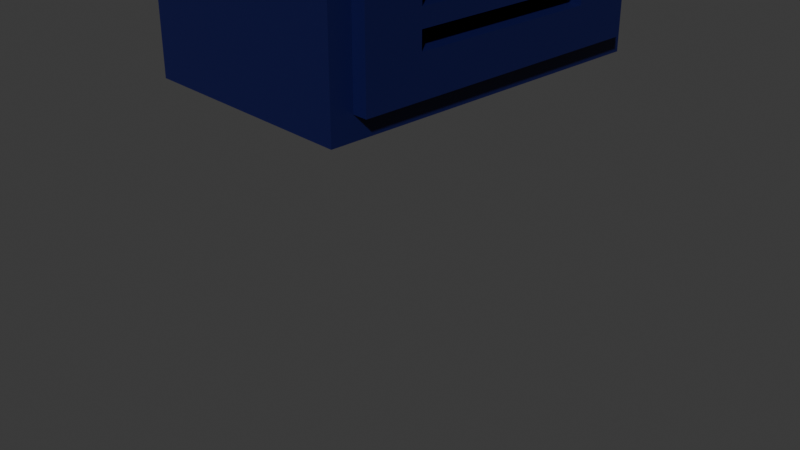 # Source: lockers.blend  (saved by Blender 4.5.90; exported with 4.5.12 LTS)
import bpy
from mathutils import Matrix  # noqa: F401  (used for matrix-valued properties, if any)

bpy.ops.wm.read_factory_settings(use_empty=True)
scene = bpy.context.scene
scene.name = 'Scene'

# ---- collections
col_collection = bpy.data.collections.new('Collection'); scene.collection.children.link(col_collection)
col_boolean_cutters = bpy.data.collections.new('boolean_cutters'); scene.collection.children.link(col_boolean_cutters)
col_boolean_cutters.hide_render = True

# ---- materials (node trees are filled in below, after node groups)
mat_material = bpy.data.materials.new('Material')
mat_material.alpha_threshold = 0.0
mat_material.roughness = 0.5
mat_material.line_color = (0.0, 0.0, 0.0, 1.0)
mat_material_002 = bpy.data.materials.new('Material.002')
mat_material_003 = bpy.data.materials.new('Material.003')
mat_material_001 = bpy.data.materials.new('Material.001')

# ---- node groups
ng_smooth_by_angle = bpy.data.node_groups.new('Smooth by Angle', 'GeometryNodeTree')
_s = ng_smooth_by_angle.interface.new_socket(name='Mesh', in_out='OUTPUT', socket_type='NodeSocketGeometry')
_s = ng_smooth_by_angle.interface.new_socket(name='Mesh', in_out='INPUT', socket_type='NodeSocketGeometry')
_s = ng_smooth_by_angle.interface.new_socket(name='Angle', in_out='INPUT', socket_type='NodeSocketFloat')
_s.subtype = 'ANGLE'
_s.default_value = 0.5236
_s.min_value = 0.0
_s.max_value = 3.142
_s.description = 'Maximum face angle for smooth edges'
_s = ng_smooth_by_angle.interface.new_socket(name='Ignore Sharpness', in_out='INPUT', socket_type='NodeSocketBool')
_s.force_non_field = True
ng_smooth_by_angle.description = 'Set the sharpness of mesh edges based on the angle between the neighboring faces'
ng_smooth_by_angle.is_modifier = True
_N = ng_smooth_by_angle.nodes; _L = ng_smooth_by_angle.links
n0 = _N.new('GeometryNodeSetShadeSmooth'); n0.name = 'Set Shade Smooth'; n0.location = (120, -80)
n0.domain = 'EDGE'
n1 = _N.new('GeometryNodeSetShadeSmooth'); n1.name = 'Set Shade Smooth.001'; n1.location = (300, -80)
n2 = _N.new('NodeGroupOutput'); n2.name = 'Group Output'; n2.location = (480, -80)
n3 = _N.new('GeometryNodeInputMeshEdgeAngle'); n3.name = 'Edge Angle'; n3.location = (-440, -240)
n4 = _N.new('NodeGroupInput'); n4.name = 'Group Input'; n4.location = (-80, -80)
n5 = _N.new('GeometryNodeInputEdgeSmooth'); n5.name = 'Is Edge Smooth'; n5.location = (-260, -120)
n6 = _N.new('GeometryNodeInputShadeSmooth'); n6.name = 'Is Shade Smooth'; n6.location = (-440, -397)
n7 = _N.new('FunctionNodeCompare'); n7.name = 'Compare'; n7.location = (-260, -260)
n7.operation = 'LESS_EQUAL'
n7.inputs[6].default_value = (0.0, 0.0, 0.0, 0.0)
n7.inputs[7].default_value = (0.0, 0.0, 0.0, 0.0)
n8 = _N.new('FunctionNodeBooleanMath'); n8.name = 'Boolean Math.001'; n8.location = (-80, -260)
n9 = _N.new('NodeGroupInput'); n9.name = 'Group Input.001'; n9.location = (-440, -329)
n10 = _N.new('NodeGroupInput'); n10.name = 'Group Input.002'; n10.location = (-259, -189)
n11 = _N.new('FunctionNodeBooleanMath'); n11.name = 'Boolean Math'; n11.location = (-80, -149)
n11.operation = 'OR'
n12 = _N.new('FunctionNodeBooleanMath'); n12.name = 'Boolean Math.002'; n12.location = (-260, -380)
n12.operation = 'OR'
n13 = _N.new('NodeGroupInput'); n13.name = 'Group Input.003'; n13.location = (-440, -460)
_L.new(n3.outputs[0], n7.inputs[0])
_L.new(n1.outputs[0], n2.inputs[0])
_L.new(n9.outputs[1], n7.inputs[1])
_L.new(n7.outputs[0], n8.inputs[0])
_L.new(n4.outputs[0], n0.inputs[0])
_L.new(n0.outputs[0], n1.inputs[0])
_L.new(n8.outputs[0], n0.inputs[2])
_L.new(n10.outputs[2], n11.inputs[1])
_L.new(n5.outputs[0], n11.inputs[0])
_L.new(n11.outputs[0], n0.inputs[1])
_L.new(n13.outputs[2], n12.inputs[1])
_L.new(n6.outputs[0], n12.inputs[0])
_L.new(n12.outputs[0], n8.inputs[1])
n2.is_active_output = True

# ---- material node trees
mat_material.use_nodes = True; mat_material.node_tree.nodes.clear()
_N = mat_material.node_tree.nodes; _L = mat_material.node_tree.links
n0 = _N.new('ShaderNodeOutputMaterial'); n0.name = 'Material Output'; n0.location = (200, 100)
n1 = _N.new('ShaderNodeBsdfPrincipled'); n1.name = 'Principled BSDF'; n1.location = (-200, 100)
n1.inputs[0].default_value = (0.002734, 0.004041, 0.0667, 1.0)
_L.new(n1.outputs[0], n0.inputs[0])
n0.is_active_output = True
mat_material_002.use_nodes = True; mat_material_002.node_tree.nodes.clear()
_N = mat_material_002.node_tree.nodes; _L = mat_material_002.node_tree.links
n0 = _N.new('ShaderNodeOutputMaterial'); n0.name = 'Material Output'; n0.location = (200, 100)
n1 = _N.new('ShaderNodeBsdfMetallic'); n1.name = 'Metallic BSDF'; n1.location = (-200, 100)
n1.inputs[0].default_value = (0.8, 0.8, 0.8, 1.0)
n1.inputs[4].default_value = 0.4074
_L.new(n1.outputs[0], n0.inputs[0])
n0.is_active_output = True
mat_material_003.use_nodes = True; mat_material_003.node_tree.nodes.clear()
_N = mat_material_003.node_tree.nodes; _L = mat_material_003.node_tree.links
n0 = _N.new('ShaderNodeBsdfPrincipled'); n0.name = 'Principled BSDF'; n0.location = (-200, 100)
n0.inputs[0].default_value = (0.0, 0.0, 0.0, 1.0)
n1 = _N.new('ShaderNodeOutputMaterial'); n1.name = 'Material Output'; n1.location = (200, 100)
_L.new(n0.outputs[0], n1.inputs[0])
n1.is_active_output = True
mat_material_001.use_nodes = True; mat_material_001.node_tree.nodes.clear()
_N = mat_material_001.node_tree.nodes; _L = mat_material_001.node_tree.links
n0 = _N.new('ShaderNodeBsdfPrincipled'); n0.name = 'Principled BSDF'; n0.location = (-200, 100)
n0.inputs[0].default_value = (0.0, 0.0, 0.0, 1.0)
n1 = _N.new('ShaderNodeOutputMaterial'); n1.name = 'Material Output'; n1.location = (200, 100)
_L.new(n0.outputs[0], n1.inputs[0])
n1.is_active_output = True

# ---- world
world_world = bpy.data.worlds.new('World'); scene.world = world_world
world_world.use_nodes = True; world_world.node_tree.nodes.clear()
_N = world_world.node_tree.nodes; _L = world_world.node_tree.links
n0 = _N.new('ShaderNodeOutputWorld'); n0.name = 'World Output'; n0.location = (200, 100)
n1 = _N.new('ShaderNodeBackground'); n1.name = 'Background'; n1.location = (-200, 100)
n1.inputs[0].default_value = (0.05088, 0.05088, 0.05088, 1.0)
_L.new(n1.outputs[0], n0.inputs[0])
n0.is_active_output = True
world_world.color = (0.05088, 0.05088, 0.05088)
world_world.sun_shadow_jitter_overblur = 0.0

# ---- cameras
cam_camera = bpy.data.cameras.new('Camera')
cam_camera.clip_end = 100.0
cam_camera.ortho_scale = 7.314

# ---- meshes
me_cube = bpy.data.meshes.new('Cube')
me_cube.from_pydata([(1.173, 1.597, 3.949), (1.173, 1.597, -3.949), (1.173, -1.597, 3.949), (1.173, -1.597, -3.949), (-1.173, 1.829, 4.181), (-1.173, 1.829, -4.181), (-1.173, -1.829, 4.181), (-1.173, -1.829, -4.181), (1.173, 1.829, 4.181), (1.173, 1.829, -4.181), (1.173, -1.829, 4.181), (1.173, -1.829, -4.181), (-0.8015, 1.597, 3.949), (-0.8015, 1.597, -3.949), (-0.8015, -1.597, 3.949), (-0.8015, -1.597, -3.949), (1.173, 1.829, 1.789), (1.173, 1.829, 1.463), (1.173, 1.829, -1.463), (1.173, 1.829, -1.789), (-1.173, -1.829, -1.789), (-1.173, -1.829, -1.463), (-1.173, -1.829, 1.463), (-1.173, -1.829, 1.789), (1.173, -1.829, 1.789), (1.173, -1.829, 1.463), (1.173, -1.829, -1.463), (1.173, -1.829, -1.789), (-1.173, 1.829, 1.789), (-1.173, 1.829, 1.463), (-1.173, 1.829, -1.463), (-1.173, 1.829, -1.789), (1.173, 1.597, 1.789), (1.173, 1.597, 1.463), (1.173, 1.597, -1.463), (1.173, 1.597, -1.789), (1.173, -1.597, 1.789), (1.173, -1.597, 1.463), (1.173, -1.597, -1.463), (1.173, -1.597, -1.789), (-0.8015, 1.597, 1.789), (-0.8015, 1.597, 1.463), (-0.8015, 1.597, -1.463), (-0.8015, 1.597, -1.789), (-0.8015, -1.597, 1.789), (-0.8015, -1.597, 1.463), (-0.8015, -1.597, -1.463), (-0.8015, -1.597, -1.789), (0.8727, 1.597, -1.463), (0.8727, 1.597, -1.789), (0.8727, -1.597, -1.463), (0.8727, -1.597, -1.789), (0.8727, -1.597, 1.463), (0.8727, -1.597, 1.789), (0.8727, 1.597, 1.463), (0.8727, 1.597, 1.789)], [], [(8, 4, 6, 10), (24, 10, 6, 23), (23, 6, 4, 28), (5, 9, 11, 7), (3, 1, 13, 15), (28, 4, 8, 16), (35, 1, 9, 19), (36, 2, 10, 24), (2, 0, 8, 10), (1, 3, 11, 9), (40, 12, 14, 44), (39, 3, 15, 47, 51), (0, 2, 14, 12), (32, 0, 12, 40, 55), (1, 35, 49, 43, 13), (35, 34, 48, 42, 43, 49), (34, 33, 54, 41, 42, 48), (33, 32, 55, 40, 41, 54), (2, 36, 53, 44, 14), (36, 37, 52, 45, 44, 53), (37, 38, 50, 46, 45, 52), (38, 39, 51, 47, 46, 50), (13, 43, 47, 15), (43, 42, 46, 47), (42, 41, 45, 46), (41, 40, 44, 45), (3, 39, 27, 11), (39, 38, 26, 27), (38, 37, 25, 26), (37, 36, 24, 25), (0, 32, 16, 8), (32, 33, 17, 16), (33, 34, 18, 17), (34, 35, 19, 18), (5, 31, 19, 9), (31, 30, 18, 19), (30, 29, 17, 18), (29, 28, 16, 17), (7, 20, 31, 5), (20, 21, 30, 31), (21, 22, 29, 30), (22, 23, 28, 29), (11, 27, 20, 7), (27, 26, 21, 20), (26, 25, 22, 21), (25, 24, 23, 22), (52, 53, 55, 54), (39, 38, 50, 51), (51, 50, 48, 49), (34, 35, 49, 48), (47, 51, 49, 43), (37, 36, 53, 52), (50, 46, 42, 48), (32, 33, 54, 55), (53, 44, 40, 55), (45, 52, 54, 41)])
_uv = me_cube.uv_layers.new(name='UVMap')
_uv.uv.foreach_set('vector', [0.625, 0.5, 0.875, 0.5, 0.875, 0.75, 0.625, 0.75, 0.575, 0.75, 0.625, 0.75, 0.625, 1.0, 0.575, 1.0, 0.575, 0.0, 0.625, 0.0, 0.625, 0.25, 0.575, 0.25, 0.125, 0.5, 0.375, 0.5, 0.375, 0.75, 0.125, 0.75, 0.382, 0.7341, 0.382, 0.5159, 0.382, 0.5159, 0.382, 0.7341, 0.575, 0.25, 0.625, 0.25, 0.625, 0.5, 0.575, 0.5, 0.4292, 0.5159, 0.382, 0.5159, 0.375, 0.5, 0.425, 0.5, 0.5708, 0.7341, 0.618, 0.7341, 0.625, 0.75, 0.575, 0.75, 0.618, 0.7341, 0.618, 0.5159, 0.625, 0.5, 0.625, 0.75, 0.382, 0.5159, 0.382, 0.7341, 0.375, 0.75, 0.375, 0.5, 0.5708, 0.5159, 0.618, 0.5159, 0.618, 0.7341, 0.5708, 0.7341, 0.4292, 0.7341, 0.382, 0.7341, 0.382, 0.7341, 0.4292, 0.7341, 0.4292, 0.7341, 0.618, 0.5159, 0.618, 0.7341, 0.618, 0.7341, 0.618, 0.5159, 0.5708, 0.5159, 0.618, 0.5159, 0.618, 0.5159, 0.5708, 0.5159, 0.5708, 0.5159, 0.382, 0.5159, 0.4292, 0.5159, 0.4292, 0.5159, 0.4292, 0.5159, 0.382, 0.5159, 0.4292, 0.5159, 0.4764, 0.5159, 0.4764, 0.5159, 0.4764, 0.5159, 0.4292, 0.5159, 0.4292, 0.5159, 0.4764, 0.5159, 0.5236, 0.5159, 0.5236, 0.5159, 0.5236, 0.5159, 0.4764, 0.5159, 0.4764, 0.5159, 0.5236, 0.5159, 0.5708, 0.5159, 0.5708, 0.5159, 0.5708, 0.5159, 0.5236, 0.5159, 0.5236, 0.5159, 0.618, 0.7341, 0.5708, 0.7341, 0.5708, 0.7341, 0.5708, 0.7341, 0.618, 0.7341, 0.5708, 0.7341, 0.5236, 0.7341, 0.5236, 0.7341, 0.5236, 0.7341, 0.5708, 0.7341, 0.5708, 0.7341, 0.5236, 0.7341, 0.4764, 0.7341, 0.4764, 0.7341, 0.4764, 0.7341, 0.5236, 0.7341, 0.5236, 0.7341, 0.4764, 0.7341, 0.4292, 0.7341, 0.4292, 0.7341, 0.4292, 0.7341, 0.4764, 0.7341, 0.4764, 0.7341, 0.382, 0.5159, 0.4292, 0.5159, 0.4292, 0.7341, 0.382, 0.7341, 0.4292, 0.5159, 0.4764, 0.5159, 0.4764, 0.7341, 0.4292, 0.7341, 0.4764, 0.5159, 0.5236, 0.5159, 0.5236, 0.7341, 0.4764, 0.7341, 0.5236, 0.5159, 0.5708, 0.5159, 0.5708, 0.7341, 0.5236, 0.7341, 0.382, 0.7341, 0.4292, 0.7341, 0.425, 0.75, 0.375, 0.75, 0.4292, 0.7341, 0.4764, 0.7341, 0.475, 0.75, 0.425, 0.75, 0.4764, 0.7341, 0.5236, 0.7341, 0.525, 0.75, 0.475, 0.75, 0.5236, 0.7341, 0.5708, 0.7341, 0.575, 0.75, 0.525, 0.75, 0.618, 0.5159, 0.5708, 0.5159, 0.575, 0.5, 0.625, 0.5, 0.5708, 0.5159, 0.5236, 0.5159, 0.525, 0.5, 0.575, 0.5, 0.5236, 0.5159, 0.4764, 0.5159, 0.475, 0.5, 0.525, 0.5, 0.4764, 0.5159, 0.4292, 0.5159, 0.425, 0.5, 0.475, 0.5, 0.375, 0.25, 0.425, 0.25, 0.425, 0.5, 0.375, 0.5, 0.425, 0.25, 0.475, 0.25, 0.475, 0.5, 0.425, 0.5, 0.475, 0.25, 0.525, 0.25, 0.525, 0.5, 0.475, 0.5, 0.525, 0.25, 0.575, 0.25, 0.575, 0.5, 0.525, 0.5, 0.375, 0.0, 0.425, 0.0, 0.425, 0.25, 0.375, 0.25, 0.425, 0.0, 0.475, 0.0, 0.475, 0.25, 0.425, 0.25, 0.475, 0.0, 0.525, 0.0, 0.525, 0.25, 0.475, 0.25, 0.525, 0.0, 0.575, 0.0, 0.575, 0.25, 0.525, 0.25, 0.375, 0.75, 0.425, 0.75, 0.425, 1.0, 0.375, 1.0, 0.425, 0.75, 0.475, 0.75, 0.475, 1.0, 0.425, 1.0, 0.475, 0.75, 0.525, 0.75, 0.525, 1.0, 0.475, 1.0, 0.525, 0.75, 0.575, 0.75, 0.575, 1.0, 0.525, 1.0, 0.5236, 0.7341, 0.5708, 0.7341, 0.5708, 0.5159, 0.5236, 0.5159, 0.4292, 0.7341, 0.4764, 0.7341, 0.4764, 0.7341, 0.4292, 0.7341, 0.4292, 0.7341, 0.4764, 0.7341, 0.4764, 0.5159, 0.4292, 0.5159, 0.4764, 0.5159, 0.4292, 0.5159, 0.4292, 0.5159, 0.4764, 0.5159, 0.4292, 0.7341, 0.4292, 0.7341, 0.4292, 0.5159, 0.4292, 0.5159, 0.5236, 0.7341, 0.5708, 0.7341, 0.5708, 0.7341, 0.5236, 0.7341, 0.4764, 0.7341, 0.4764, 0.7341, 0.4764, 0.5159, 0.4764, 0.5159, 0.5708, 0.5159, 0.5236, 0.5159, 0.5236, 0.5159, 0.5708, 0.5159, 0.5708, 0.7341, 0.5708, 0.7341, 0.5708, 0.5159, 0.5708, 0.5159, 0.5236, 0.7341, 0.5236, 0.7341, 0.5236, 0.5159, 0.5236, 0.5159])
me_cube.materials.append(mat_material)
me_cube.use_mirror_vertex_groups = False
me_cube.update()
me_cube_001 = bpy.data.meshes.new('Cube.001')
me_cube_001.from_pydata([(0.15, 0.0, 3.949), (0.15, 0.0, -3.949), (0.15, -3.193, 3.949), (0.15, -3.193, -3.949), (-0.15, 0.0, 3.949), (-0.15, 0.0, -3.949), (-0.15, -3.193, 3.949), (-0.15, -3.193, -3.949)], [], [(1, 3, 2, 0), (5, 4, 6, 7), (3, 1, 5, 7), (2, 3, 7, 6), (0, 2, 6, 4), (1, 0, 4, 5)])
_uv = me_cube_001.uv_layers.new(name='UVMap')
_uv.uv.foreach_set('vector', [0.382, 0.5159, 0.382, 0.7341, 0.618, 0.7341, 0.618, 0.5159, 0.382, 0.5159, 0.618, 0.5159, 0.618, 0.7341, 0.382, 0.7341, 0.382, 0.7341, 0.382, 0.5159, 0.382, 0.5159, 0.382, 0.7341, 0.618, 0.7341, 0.382, 0.7341, 0.382, 0.7341, 0.618, 0.7341, 0.618, 0.5159, 0.618, 0.7341, 0.618, 0.7341, 0.618, 0.5159, 0.382, 0.5159, 0.618, 0.5159, 0.618, 0.5159, 0.382, 0.5159])
me_cube_001.materials.append(mat_material)
me_cube_001.use_mirror_vertex_groups = False
me_cube_001.update()
me_cube_002 = bpy.data.meshes.new('Cube.002')
me_cube_002.from_pydata([(-1.0, -1.0, -1.0), (-1.0, -1.0, 1.0), (-1.0, 1.0, -1.0), (-1.0, 1.0, 1.0), (1.0, -1.0, -1.0), (1.0, -1.0, 1.0), (1.0, 1.0, -1.0), (1.0, 1.0, 1.0)], [], [(0, 1, 3, 2), (2, 3, 7, 6), (6, 7, 5, 4), (4, 5, 1, 0), (2, 6, 4, 0), (7, 3, 1, 5)])
_uv = me_cube_002.uv_layers.new(name='UVMap')
_uv.uv.foreach_set('vector', [0.375, 0.0, 0.625, 0.0, 0.625, 0.25, 0.375, 0.25, 0.375, 0.25, 0.625, 0.25, 0.625, 0.5, 0.375, 0.5, 0.375, 0.5, 0.625, 0.5, 0.625, 0.75, 0.375, 0.75, 0.375, 0.75, 0.625, 0.75, 0.625, 1.0, 0.375, 1.0, 0.125, 0.5, 0.375, 0.5, 0.375, 0.75, 0.125, 0.75, 0.625, 0.5, 0.875, 0.5, 0.875, 0.75, 0.625, 0.75])
me_cube_002.update()
me_sphere = bpy.data.meshes.new('Sphere')
me_sphere.from_pydata([(0.9317, -9.11, 0.7139), (1.04, -9.155, 0.7139), (0.9317, -9.105, 0.6651), (0.9836, -9.132, 0.6597), (1.04, -9.149, 0.6564), (0.9317, -9.091, 0.6183), (0.9836, -9.116, 0.6076), (1.04, -9.132, 0.6011), (0.9317, -9.068, 0.575), (0.9836, -9.091, 0.5596), (1.04, -9.105, 0.5501), (0.9317, -9.037, 0.5372), (0.9836, -9.056, 0.5175), (1.04, -9.068, 0.5054), (0.9317, -8.999, 0.5061), (0.9836, -9.014, 0.483), (1.04, -9.024, 0.4688), (0.7981, -8.86, 0.7139), (0.9317, -8.956, 0.483), (0.9317, -8.909, 0.4688), (0.9317, -8.86, 0.464), (0.9317, -8.811, 0.4688), (0.9317, -8.764, 0.483), (0.9317, -8.721, 0.5061), (0.9836, -8.706, 0.483), (1.04, -8.696, 0.4688), (0.9317, -8.683, 0.5372), (0.9836, -8.664, 0.5175), (1.04, -8.651, 0.5054), (0.9317, -8.652, 0.575), (0.9836, -8.629, 0.5596), (1.04, -8.615, 0.5501), (0.9317, -8.629, 0.6183), (0.9836, -8.603, 0.6076), (1.04, -8.588, 0.6011), (0.9317, -8.615, 0.6651), (0.9836, -8.588, 0.6597), (1.04, -8.571, 0.6564), (0.9317, -8.61, 0.7139), (0.9836, -8.582, 0.7139), (1.04, -8.565, 0.7139), (0.9317, -8.615, 0.7626), (0.9836, -8.588, 0.7681), (1.04, -8.571, 0.7714), (0.9317, -8.629, 0.8095), (0.9836, -8.603, 0.8201), (1.04, -8.588, 0.8267), (0.9317, -8.652, 0.8527), (0.9836, -8.629, 0.8681), (1.04, -8.615, 0.8777), (0.9317, -8.862, 0.9469), (0.9317, -8.912, 0.9253), (0.9317, -8.683, 0.8906), (0.9836, -8.664, 0.9102), (1.04, -8.651, 0.9223), (0.9317, -8.96, 0.8952), (0.9317, -9.004, 0.8577), (0.9317, -9.041, 0.8142), (0.9317, -9.071, 0.7663), (0.9317, -8.721, 0.9217), (0.9836, -8.706, 0.9448), (1.04, -8.696, 0.959), (0.9317, -9.093, 0.716), (0.9317, -8.814, 0.9241), (0.9317, -8.864, 0.8949), (0.9317, -8.914, 0.8581), (0.9317, -8.764, 0.9448), (0.9836, -8.754, 0.9704), (1.04, -8.747, 0.9862), (0.9317, -8.961, 0.8153), (0.9317, -9.004, 0.7681), (0.9317, -9.041, 0.7182), (0.9317, -9.07, 0.6676), (0.9317, -8.811, 0.959), (0.9836, -8.806, 0.9862), (1.04, -8.802, 1.003), (0.9317, -8.766, 0.8921), (0.9317, -8.814, 0.8554), (0.9317, -8.863, 0.8129), (0.9317, -8.912, 0.7663), (0.9317, -8.86, 0.9638), (0.9836, -8.86, 0.9916), (1.04, -8.86, 1.009), (0.9317, -8.959, 0.7173), (0.9317, -9.001, 0.6678), (0.9317, -9.038, 0.6198), (0.9317, -8.721, 0.8527), (0.9317, -8.909, 0.959), (0.9836, -8.914, 0.9862), (1.04, -8.917, 1.003), (0.9317, -8.764, 0.8095), (0.9317, -8.811, 0.7626), (0.9317, -8.86, 0.7139), (0.9317, -8.909, 0.6651), (0.9317, -8.956, 0.9448), (0.9836, -8.966, 0.9704), (1.04, -8.973, 0.9862), (0.9317, -8.956, 0.6183), (0.9317, -8.999, 0.575), (0.9317, -8.682, 0.808), (0.9317, -8.718, 0.7599), (0.9317, -8.999, 0.9217), (0.9836, -9.014, 0.9448), (1.04, -9.024, 0.959), (0.9317, -8.761, 0.7105), (0.9317, -8.808, 0.6615), (0.9317, -8.857, 0.6148), (0.9317, -8.906, 0.5723), (0.9317, -9.037, 0.8906), (0.9836, -9.056, 0.9102), (1.04, -9.068, 0.9223), (0.9317, -8.954, 0.5356), (0.9317, -8.65, 0.7602), (0.9317, -8.679, 0.7096), (0.9317, -8.716, 0.6597), (0.9317, -9.068, 0.8527), (0.9836, -9.091, 0.8681), (1.04, -9.105, 0.8776), (0.9317, -8.759, 0.6124), (0.9317, -8.806, 0.5696), (0.9317, -8.856, 0.5329), (0.9317, -8.906, 0.5036), (0.9317, -9.091, 0.8095), (0.9836, -9.116, 0.8201), (1.04, -9.132, 0.8267), (0.9317, -8.627, 0.7118), (0.9317, -8.648, 0.6614), (0.9317, -8.679, 0.6136), (0.9317, -8.716, 0.5701), (0.9317, -9.105, 0.7626), (0.9836, -9.132, 0.7681), (1.04, -9.149, 0.7714), (0.9317, -8.76, 0.5325), (0.9317, -8.807, 0.5024), (0.9317, -8.858, 0.4809), (0.9836, -9.138, 0.7139), (0.9317, -8.999, 0.1911), (0.9836, -9.014, 0.168), (1.04, -9.024, 0.1538), (0.9317, -8.956, 0.168), (0.9836, -8.966, 0.1424), (1.04, -8.973, 0.1266), (0.9317, -8.909, 0.1538), (0.9836, -8.914, 0.1266), (1.04, -8.917, 0.1098), (0.9317, -8.86, 0.149), (0.9836, -8.86, 0.1212), (1.04, -8.86, 0.1041), (0.9317, -8.811, 0.1538), (0.9836, -8.806, 0.1266), (1.04, -8.802, 0.1098), (0.9317, -8.764, 0.168), (0.9836, -8.754, 0.1424), (1.04, -8.747, 0.1266), (0.9317, -8.721, 0.1911), (0.9836, -8.706, 0.168), (1.04, -8.696, 0.1538), (1.048, -8.028, 0.6288), (0.6874, -7.879, 0.6288), (0.4923, -7.86, 0.6288), (1.048, -8.044, 0.4666), (0.875, -7.954, 0.4486), (0.6874, -7.898, 0.4375), (0.4923, -7.879, 0.4337), (1.048, -8.092, 0.3106), (0.875, -8.006, 0.2753), (0.6874, -7.954, 0.2535), (0.4923, -7.936, 0.2461), (1.048, -8.169, 0.1669), (0.875, -8.092, 0.1156), (0.6874, -8.044, 0.08393), (0.4923, -8.028, 0.07326), (1.048, -8.272, 0.04089), (0.875, -8.207, -0.02445), (0.6874, -8.166, -0.06469), (0.4923, -8.153, -0.07828), (1.048, -8.398, -0.06251), (0.875, -8.347, -0.1393), (0.6874, -8.315, -0.1867), (0.4923, -8.304, -0.2026), (1.492, -8.86, 0.6288), (1.048, -8.542, -0.1393), (0.4923, -8.477, -0.295), (1.048, -8.698, -0.1867), (0.4923, -8.665, -0.352), (1.048, -8.86, -0.2026), (0.4923, -8.86, -0.3712), (1.048, -9.022, -0.1867), (0.4923, -9.055, -0.352), (1.048, -9.178, -0.1393), (0.4923, -9.243, -0.295), (1.048, -9.322, -0.06251), (0.875, -9.373, -0.1393), (0.6874, -9.405, -0.1867), (0.4923, -9.416, -0.2026), (1.048, -9.448, 0.04089), (0.875, -9.513, -0.02445), (0.6874, -9.553, -0.06469), (0.4923, -9.567, -0.07828), (1.048, -9.551, 0.1669), (0.875, -9.628, 0.1156), (0.6874, -9.675, 0.08394), (0.4923, -9.691, 0.07326), (1.048, -9.628, 0.3106), (0.875, -9.713, 0.2753), (0.6874, -9.766, 0.2535), (0.4923, -9.784, 0.2461), (1.048, -9.675, 0.4666), (0.875, -9.766, 0.4486), (0.6874, -9.822, 0.4375), (0.4923, -9.841, 0.4337), (1.048, -9.691, 0.6288), (0.875, -9.784, 0.6288), (0.6874, -9.841, 0.6288), (0.4923, -9.86, 0.6288), (1.048, -9.675, 0.791), (0.875, -9.766, 0.8091), (0.6874, -9.822, 0.8202), (0.4923, -9.841, 0.8239), (1.048, -9.628, 0.947), (0.875, -9.713, 0.9824), (0.6874, -9.766, 1.004), (0.4923, -9.784, 1.012), (1.048, -9.551, 1.091), (0.875, -9.628, 1.142), (0.6874, -9.675, 1.174), (0.4923, -9.691, 1.184), (1.048, -8.853, 1.404), (1.048, -8.685, 1.332), (1.048, -9.448, 1.217), (0.875, -9.513, 1.282), (0.6874, -9.553, 1.322), (0.4923, -9.567, 1.336), (1.048, -8.526, 1.232), (1.048, -8.381, 1.107), (1.048, -8.257, 0.9625), (1.048, -8.156, 0.8033), (1.048, -9.322, 1.32), (0.875, -9.373, 1.397), (0.6874, -9.405, 1.444), (0.4923, -9.416, 1.46), (1.048, -8.085, 0.6359), (1.048, -9.014, 1.328), (1.048, -8.846, 1.231), (1.048, -8.68, 1.109), (1.048, -9.178, 1.397), (0.875, -9.213, 1.482), (0.6874, -9.235, 1.535), (0.4923, -9.243, 1.553), (1.048, -8.522, 0.9663), (1.048, -8.38, 0.8091), (1.048, -8.258, 0.6431), (1.048, -8.16, 0.4748), (1.048, -9.022, 1.444), (0.875, -9.04, 1.535), (0.6874, -9.051, 1.591), (0.4923, -9.055, 1.61), (1.048, -9.173, 1.222), (1.048, -9.013, 1.1), (1.048, -8.86, 1.46), (0.875, -8.86, 1.553), (0.6874, -8.86, 1.61), (0.4923, -8.86, 1.629), (1.048, -8.53, 0.6402), (1.048, -8.389, 0.4756), (1.048, -8.267, 0.3158), (1.048, -9.322, 1.091), (1.048, -8.698, 1.444), (0.875, -8.68, 1.535), (0.6874, -8.669, 1.591), (0.4923, -8.665, 1.61), (1.048, -9.178, 0.947), (1.048, -8.542, 1.397), (0.875, -8.506, 1.482), (0.6874, -8.485, 1.535), (0.4923, -8.477, 1.553), (1.048, -8.542, 0.3106), (1.048, -8.398, 0.1669), (1.048, -9.453, 0.9418), (1.048, -9.331, 0.782), (1.048, -8.398, 1.32), (0.875, -8.347, 1.397), (0.6874, -8.315, 1.444), (0.4923, -8.304, 1.46), (1.048, -9.19, 0.6174), (1.048, -9.034, 0.4544), (1.048, -8.272, 1.217), (0.875, -8.207, 1.282), (0.6874, -8.166, 1.322), (0.4923, -8.153, 1.336), (1.048, -8.547, 0.03571), (1.048, -9.559, 0.7828), (1.048, -9.462, 0.6145), (1.048, -9.34, 0.4486), (1.048, -8.169, 1.091), (0.875, -8.092, 1.142), (0.6874, -8.044, 1.174), (0.4923, -8.028, 1.184), (1.048, -9.197, 0.2913), (1.048, -9.04, 0.1489), (1.048, -8.874, 0.02661), (1.048, -8.706, -0.07071), (1.048, -8.092, 0.947), (0.875, -8.006, 0.9824), (0.6874, -7.954, 1.004), (0.4923, -7.936, 1.012), (1.048, -9.635, 0.6218), (1.048, -9.564, 0.4544), (1.048, -9.463, 0.2952), (1.048, -9.338, 0.1503), (1.048, -8.044, 0.791), (0.875, -7.954, 0.8091), (0.6874, -7.898, 0.8202), (0.4923, -7.879, 0.8239), (1.048, -9.194, 0.02541), (1.048, -9.034, -0.07477), (1.048, -8.867, -0.1464), (0.875, -7.936, 0.6288), (0.4923, -8.868, -0.3035), (0.4923, -9.07, -0.2174), (0.4923, -9.261, -0.0969), (0.4923, -9.435, 0.05333), (0.4923, -9.586, 0.2275), (0.4923, -9.706, 0.419), (0.4923, -9.792, 0.6204), (0.4923, -8.675, -0.2125), (0.4923, -8.877, -0.09546), (0.4923, -9.077, 0.05157), (0.4923, -9.266, 0.2229), (0.4923, -9.437, 0.412), (0.4923, -9.584, 0.6116), (0.4923, -9.701, 0.8141), (0.4923, -8.483, -0.08451), (0.4923, -8.676, 0.0624), (0.4923, -8.874, 0.2324), (0.4923, -9.07, 0.4191), (0.4923, -9.256, 0.6151), (0.4923, -9.426, 0.8131), (0.4923, -9.573, 1.005), (0.4923, -8.304, 0.07326), (0.4923, -8.477, 0.2461), (0.4923, -8.665, 0.4337), (0.4923, -8.86, 0.6288), (0.4923, -9.055, 0.8239), (0.4923, -9.243, 1.012), (0.4923, -9.416, 1.184), (0.4923, -8.147, 0.2524), (0.4923, -8.294, 0.4446), (0.4923, -8.464, 0.6425), (0.4923, -8.65, 0.8386), (0.4923, -8.846, 1.025), (0.4923, -9.044, 1.195), (0.4923, -9.236, 1.342), (0.4923, -8.019, 0.4436), (0.4923, -8.136, 0.646), (0.4923, -8.283, 0.8456), (0.4923, -8.454, 1.035), (0.4923, -8.643, 1.206), (0.4923, -8.843, 1.353), (0.4923, -9.045, 1.47), (0.4923, -7.928, 0.6373), (0.4923, -8.014, 0.8387), (0.4923, -8.134, 1.03), (0.4923, -8.284, 1.204), (0.4923, -8.459, 1.355), (0.4923, -8.65, 1.475), (0.4923, -8.851, 1.561), (1.048, -8.398, -1.088), (0.875, -8.347, -1.165), (0.6874, -8.315, -1.212), (0.4923, -8.304, -1.228), (1.048, -8.542, -1.165), (0.875, -8.506, -1.25), (0.6874, -8.485, -1.303), (0.4923, -8.477, -1.321), (1.048, -8.698, -1.212), (0.875, -8.68, -1.303), (0.6874, -8.669, -1.359), (0.4923, -8.665, -1.377), (1.048, -8.86, -1.228), (0.875, -8.86, -1.321), (0.6874, -8.86, -1.377), (0.4923, -8.86, -1.397), (1.048, -9.022, -1.212), (0.875, -9.04, -1.303), (0.6874, -9.051, -1.359), (0.4923, -9.055, -1.377), (1.048, -9.178, -1.165), (0.875, -9.213, -1.25), (0.6874, -9.235, -1.303), (0.4923, -9.243, -1.321), (1.048, -9.322, -1.088), (0.875, -9.373, -1.165), (0.6874, -9.405, -1.212), (0.4923, -9.416, -1.228), (1.048, -8.747, 0.9869), (1.048, -8.696, 0.9596), (1.048, -8.799, 1.003), (1.048, -8.802, 1.004), (1.048, -8.86, 1.009), (1.048, -8.918, 1.004), (1.048, -8.903, 1.005), (1.048, -8.973, 0.9869), (1.048, -9.024, 0.9596), (1.048, -8.651, 0.9229), (1.048, -8.614, 0.8781), (1.048, -9.106, 0.8781), (1.048, -9.069, 0.9229), (1.048, -8.587, 0.827), (1.048, -8.613, 0.8758), (1.048, -8.57, 0.7715), (1.048, -9.15, 0.7715), (1.048, -9.133, 0.827), (1.048, -9.107, 0.8758), (1.048, -8.564, 0.7139), (1.048, -9.155, 0.7139), (1.048, -8.568, 0.6795), (1.048, -8.57, 0.6562), (1.048, -9.15, 0.6562), (1.048, -9.15, 0.6584), (1.048, -8.587, 0.6008), (1.048, -8.614, 0.5497), (1.048, -8.61, 0.5577), (1.048, -9.133, 0.6008), (1.048, -9.106, 0.5497), (1.048, -8.651, 0.5049), (1.048, -8.696, 0.4681), (1.048, -9.024, 0.4681), (1.048, -9.069, 0.5049), (1.048, -8.696, 0.4646), (1.048, -8.696, 0.1681), (1.048, -8.696, 0.1532), (1.048, -9.024, 0.4646), (1.048, -9.024, 0.4447), (1.048, -9.024, 0.1632), (1.048, -9.024, 0.1532), (1.048, -8.699, 0.1516), (1.048, -8.747, 0.1259), (1.048, -8.973, 0.1259), (1.048, -8.748, 0.1255), (1.048, -8.802, 0.109), (1.048, -8.86, 0.1034), (1.048, -8.918, 0.109)], [], [(1, 4, 3, 135), (135, 3, 2, 0), (3, 6, 5, 2), (4, 7, 6, 3), (6, 9, 8, 5), (7, 10, 9, 6), (10, 13, 12, 9), (9, 12, 11, 8), (12, 15, 14, 11), (13, 16, 15, 12), (18, 139, 142, 19), (21, 148, 151, 22), (20, 145, 148, 21), (16, 138, 137, 15), (22, 151, 154, 23), (15, 137, 136, 14), (25, 156, 431, 430, 429, 426), (24, 155, 156, 25), (14, 136, 139, 18), (23, 154, 155, 24), (19, 142, 145, 20), (24, 27, 26, 23), (25, 28, 27, 24), (27, 30, 29, 26), (28, 31, 30, 27), (30, 33, 32, 29), (31, 34, 33, 30), (33, 36, 35, 32), (34, 37, 36, 33), (36, 39, 38, 35), (37, 40, 39, 36), (40, 43, 42, 39), (39, 42, 41, 38), (42, 45, 44, 41), (43, 46, 45, 42), (50, 73, 80, 87), (45, 48, 47, 44), (46, 49, 48, 45), (99, 47, 52, 86), (112, 44, 47, 99), (48, 53, 52, 47), (49, 54, 53, 48), (76, 59, 66, 63), (63, 66, 73, 50), (86, 52, 59, 76), (35, 38, 41, 125), (125, 41, 44, 112), (51, 50, 87, 94), (64, 63, 50, 51), (77, 76, 63, 64), (53, 60, 59, 52), (54, 61, 60, 53), (32, 35, 125, 126), (60, 67, 66, 59), (61, 68, 67, 60), (100, 99, 86, 90), (90, 86, 76, 77), (113, 112, 99, 100), (126, 125, 112, 113), (65, 64, 51, 55), (55, 51, 94, 101), (78, 77, 64, 65), (91, 90, 77, 78), (104, 100, 90, 91), (67, 74, 73, 66), (68, 75, 74, 67), (69, 65, 55, 56), (74, 81, 80, 73), (75, 82, 81, 74), (127, 126, 113, 114), (114, 113, 100, 104), (29, 32, 126, 127), (56, 55, 101, 108), (79, 78, 65, 69), (105, 104, 91, 92), (118, 114, 104, 105), (128, 127, 114, 118), (81, 88, 87, 80), (82, 89, 88, 81), (92, 91, 78, 79), (88, 95, 94, 87), (89, 96, 95, 88), (57, 56, 108, 115), (26, 29, 127, 128), (70, 69, 56, 57), (83, 79, 69, 70), (93, 92, 79, 83), (132, 128, 118, 119), (23, 26, 128, 132), (58, 57, 115, 122), (95, 102, 101, 94), (96, 103, 102, 95), (119, 118, 105, 106), (106, 105, 92, 93), (103, 110, 109, 102), (84, 83, 70, 71), (71, 70, 57, 58), (97, 93, 83, 84), (107, 106, 93, 97), (120, 119, 106, 107), (102, 109, 108, 101), (62, 58, 122, 129), (72, 71, 58, 62), (85, 84, 71, 72), (109, 116, 115, 108), (110, 117, 116, 109), (22, 23, 132, 133), (133, 132, 119, 120), (117, 124, 123, 116), (111, 107, 97, 98), (98, 97, 84, 85), (121, 120, 107, 111), (134, 133, 120, 121), (21, 22, 133, 134), (116, 123, 122, 115), (11, 98, 85, 8), (14, 111, 98, 11), (123, 130, 129, 122), (124, 131, 130, 123), (5, 72, 62, 2), (2, 62, 129, 0), (8, 85, 72, 5), (19, 134, 121, 18), (18, 121, 111, 14), (20, 21, 134, 19), (130, 135, 0, 129), (131, 1, 135, 130), (138, 141, 140, 137), (137, 140, 139, 136), (140, 143, 142, 139), (141, 144, 143, 140), (143, 146, 145, 142), (144, 147, 146, 143), (146, 149, 148, 145), (147, 150, 149, 146), (149, 152, 151, 148), (150, 153, 152, 149), (152, 155, 154, 151), (153, 156, 155, 152), (158, 317, 161, 162), (159, 158, 162, 163), (317, 157, 160, 161), (161, 160, 164, 165), (162, 161, 165, 166), (163, 162, 166, 167), (165, 164, 168, 169), (166, 165, 169, 170), (167, 166, 170, 171), (170, 169, 173, 174), (171, 170, 174, 175), (169, 168, 172, 173), (173, 172, 176, 177), (174, 173, 177, 178), (175, 174, 178, 179), (181, 183, 375, 371), (187, 189, 387, 383), (179, 178, 369, 370), (186, 184, 378, 382), (185, 187, 383, 379), (190, 188, 386, 390), (178, 177, 368, 369), (189, 191, 391, 387), (177, 176, 367, 368), (193, 194, 394, 393), (192, 193, 393, 392), (176, 181, 371, 367), (184, 182, 374, 378), (191, 192, 392, 391), (182, 179, 370, 374), (188, 186, 382, 386), (183, 185, 379, 375), (194, 190, 390, 394), (192, 191, 195, 196), (193, 192, 196, 197), (194, 193, 197, 198), (196, 195, 199, 200), (197, 196, 200, 201), (198, 197, 201, 202), (200, 199, 203, 204), (201, 200, 204, 205), (202, 201, 205, 206), (204, 203, 207, 208), (205, 204, 208, 209), (206, 205, 209, 210), (208, 207, 211, 212), (209, 208, 212, 213), (210, 209, 213, 214), (213, 212, 216, 217), (214, 213, 217, 218), (212, 211, 215, 216), (216, 215, 219, 220), (217, 216, 220, 221), (218, 217, 221, 222), (222, 221, 225, 226), (227, 267, 259, 253), (220, 219, 223, 224), (221, 220, 224, 225), (278, 266, 229, 223), (291, 278, 223, 219), (224, 223, 229, 230), (225, 224, 230, 231), (226, 225, 231, 232), (257, 242, 245, 237), (242, 227, 253, 245), (266, 257, 237, 229), (232, 231, 239, 240), (207, 306, 215, 211), (306, 291, 219, 215), (228, 272, 267, 227), (243, 228, 227, 242), (258, 243, 242, 257), (230, 229, 237, 238), (231, 230, 238, 239), (203, 307, 306, 207), (238, 237, 245, 246), (239, 238, 246, 247), (240, 239, 247, 248), (279, 271, 266, 278), (271, 258, 257, 266), (292, 279, 278, 291), (307, 292, 291, 306), (244, 233, 228, 243), (233, 280, 272, 228), (284, 419, 415, 411, 412, 413, 271, 279), (246, 245, 253, 254), (247, 246, 254, 255), (248, 247, 255, 256), (249, 234, 233, 244), (254, 253, 259, 260), (255, 254, 260, 261), (256, 255, 261, 262), (308, 293, 292, 307), (293, 284, 279, 292), (199, 308, 307, 203), (234, 286, 280, 233), (285, 432, 427, 428, 424, 423, 418, 419, 284), (298, 285, 284, 293), (309, 298, 293, 308), (260, 259, 267, 268), (261, 260, 268, 269), (262, 261, 269, 270), (268, 267, 272, 273), (269, 268, 273, 274), (270, 269, 274, 275), (235, 294, 286, 234), (195, 309, 308, 199), (250, 235, 234, 249), (263, 250, 249, 409, 408, 410, 414, 416), (314, 299, 298, 309), (191, 314, 309, 195), (236, 302, 294, 235), (273, 272, 280, 281), (274, 273, 281, 282), (275, 274, 282, 283), (299, 434, 433, 285, 298), (282, 281, 287, 288), (283, 282, 288, 289), (264, 251, 250, 263), (251, 236, 235, 250), (276, 264, 263, 422, 421, 425, 426, 429), (300, 439, 440, 441, 442, 438, 435, 434, 299), (281, 280, 286, 287), (241, 310, 302, 236), (252, 241, 236, 251), (265, 252, 251, 264), (287, 286, 294, 295), (288, 287, 295, 296), (289, 288, 296, 297), (189, 315, 314, 191), (315, 300, 299, 314), (296, 295, 303, 304), (297, 296, 304, 305), (290, 277, 276, 430, 431, 436), (277, 265, 264, 276), (301, 290, 436, 437, 439, 300), (316, 301, 300, 315), (187, 316, 315, 189), (295, 294, 302, 303), (172, 168, 265, 277), (176, 172, 277, 290), (303, 302, 310, 311), (304, 303, 311, 312), (305, 304, 312, 313), (164, 160, 241, 252), (160, 157, 310, 241), (168, 164, 252, 265), (313, 312, 158, 159), (183, 181, 301, 316), (181, 176, 290, 301), (185, 183, 316, 187), (311, 310, 157, 317), (312, 311, 317, 158), (188, 318, 184, 186), (318, 325, 182, 184), (325, 332, 179, 182), (332, 339, 175, 179), (339, 346, 171, 175), (346, 353, 167, 171), (353, 360, 163, 167), (360, 313, 159, 163), (190, 319, 318, 188), (319, 326, 325, 318), (326, 333, 332, 325), (333, 340, 339, 332), (340, 347, 346, 339), (347, 354, 353, 346), (354, 361, 360, 353), (361, 305, 313, 360), (194, 320, 319, 190), (320, 327, 326, 319), (327, 334, 333, 326), (334, 341, 340, 333), (341, 348, 347, 340), (348, 355, 354, 347), (355, 362, 361, 354), (362, 297, 305, 361), (198, 321, 320, 194), (321, 328, 327, 320), (328, 335, 334, 327), (335, 342, 341, 334), (342, 349, 348, 341), (349, 356, 355, 348), (356, 363, 362, 355), (363, 289, 297, 362), (202, 322, 321, 198), (322, 329, 328, 321), (329, 336, 335, 328), (336, 343, 342, 335), (343, 350, 349, 342), (350, 357, 356, 349), (357, 364, 363, 356), (364, 283, 289, 363), (206, 323, 322, 202), (323, 330, 329, 322), (330, 337, 336, 329), (337, 344, 343, 336), (344, 351, 350, 343), (351, 358, 357, 350), (358, 365, 364, 357), (365, 275, 283, 364), (210, 324, 323, 206), (324, 331, 330, 323), (331, 338, 337, 330), (338, 345, 344, 337), (345, 352, 351, 344), (352, 359, 358, 351), (359, 366, 365, 358), (366, 270, 275, 365), (214, 218, 324, 210), (218, 222, 331, 324), (222, 226, 338, 331), (226, 232, 345, 338), (232, 240, 352, 345), (240, 248, 359, 352), (248, 256, 366, 359), (256, 262, 270, 366), (369, 368, 372, 373), (370, 369, 373, 374), (368, 367, 371, 372), (372, 371, 375, 376), (373, 372, 376, 377), (374, 373, 377, 378), (378, 377, 381, 382), (376, 375, 379, 380), (377, 376, 380, 381), (380, 379, 383, 384), (381, 380, 384, 385), (382, 381, 385, 386), (384, 383, 387, 388), (385, 384, 388, 389), (386, 385, 389, 390), (388, 387, 391, 392), (389, 388, 392, 393), (390, 389, 393, 394), (424, 10, 7, 423), (415, 1, 131, 411), (414, 40, 37, 417, 416), (428, 13, 10, 424), (411, 131, 124, 412), (406, 117, 110, 407), (398, 75, 68, 395, 397), (433, 432, 285), (442, 144, 141, 438), (405, 49, 46, 408, 409), (408, 46, 43, 410), (440, 150, 147, 441), (401, 399, 398, 397, 244, 243, 258), (441, 147, 144, 442), (404, 54, 49, 405), (402, 96, 89, 400), (403, 103, 96, 402), (412, 124, 117, 406, 413), (395, 68, 61, 396), (437, 153, 150, 440, 439), (399, 82, 75, 398), (431, 156, 153, 437, 436), (429, 430, 276), (416, 417, 420, 422, 263), (421, 31, 28, 425), (425, 28, 25, 426), (400, 89, 82, 399, 401), (438, 141, 138, 435), (407, 110, 103, 403), (410, 43, 40, 414), (423, 7, 4, 418), (413, 406, 407, 403, 402, 400, 401, 258, 271), (420, 34, 31, 421, 422), (397, 395, 396, 404, 405, 409, 249, 244), (435, 138, 16, 427, 432, 433, 434), (417, 37, 34, 420), (427, 16, 13, 428), (418, 4, 1, 415, 419), (396, 61, 54, 404)])
me_sphere.polygons.foreach_set('use_smooth', [0, 0, 0, 0, 0, 0, 0, 0, 0, 0, 0, 0, 0, 0, 0, 0, 0, 0, 0, 0, 0, 0, 0, 0, 0, 0, 0, 0, 0, 0, 0, 0, 0, 0, 0, 0, 0, 0, 0, 0, 0, 0, 0, 0, 0, 0, 0, 0, 0, 0, 0, 0, 0, 0, 0, 0, 0, 0, 0, 0, 0, 0, 0, 0, 0, 0, 0, 0, 0, 0, 0, 0, 0, 0, 0, 0, 0, 0, 0, 0, 0, 0, 0, 0, 0, 0, 0, 0, 0, 0, 0, 0, 0, 0, 0, 0, 0, 0, 0, 0, 0, 0, 0, 0, 0, 0, 0, 0, 0, 0, 0, 0, 0, 0, 0, 0, 0, 0, 0, 0, 0, 0, 0, 0, 0, 0, 0, 0, 0, 0, 0, 0, 0, 0, 0, 0, 0, 0, 0, 1, 1, 1, 1, 1, 1, 1, 1, 1, 1, 1, 1, 1, 1, 1, 1, 1, 1, 1, 1, 1, 1, 1, 1, 1, 1, 1, 1, 1, 1, 1, 1, 1, 1, 1, 1, 1, 1, 1, 1, 1, 1, 1, 1, 1, 1, 1, 1, 1, 1, 1, 1, 1, 1, 1, 1, 1, 1, 1, 1, 1, 1, 1, 1, 1, 1, 1, 1, 1, 1, 1, 1, 1, 1, 1, 1, 1, 1, 1, 1, 1, 1, 1, 1, 1, 1, 1, 1, 1, 1, 1, 1, 1, 1, 1, 1, 1, 1, 1, 1, 1, 1, 1, 1, 1, 1, 1, 1, 1, 1, 1, 1, 1, 1, 1, 1, 1, 1, 1, 1, 1, 1, 1, 1, 1, 1, 1, 1, 1, 1, 1, 1, 1, 1, 1, 1, 1, 1, 1, 1, 1, 1, 1, 1, 1, 1, 1, 1, 1, 1, 1, 1, 1, 1, 1, 1, 1, 1, 1, 1, 1, 1, 1, 1, 1, 1, 1, 1, 1, 1, 1, 1, 1, 1, 1, 1, 1, 1, 1, 1, 1, 1, 1, 1, 1, 1, 1, 1, 1, 1, 1, 1, 1, 1, 1, 1, 1, 1, 1, 1, 1, 1, 1, 1, 1, 1, 1, 1, 1, 1, 1, 1, 1, 1, 1, 1, 1, 1, 1, 1, 1, 1, 1, 1, 1, 1, 1, 1, 1, 1, 1, 1, 1, 1, 1, 0, 0, 0, 0, 0, 0, 0, 1, 0, 0, 0, 0, 1, 0, 0, 0, 0, 0, 0, 0, 0, 0, 1, 1, 0, 0, 0, 0, 0, 0, 0, 1, 0, 1, 0, 0, 0, 0, 0])
me_sphere.polygons.foreach_set('material_index', [0, 0, 0, 0, 0, 0, 0, 0, 0, 0, 1, 1, 1, 0, 1, 0, 0, 0, 1, 0, 1, 0, 0, 0, 0, 0, 0, 0, 0, 0, 0, 0, 0, 0, 0, 1, 0, 0, 1, 1, 0, 0, 1, 1, 1, 1, 1, 1, 1, 1, 0, 0, 1, 0, 0, 1, 1, 1, 1, 1, 1, 1, 1, 1, 0, 0, 1, 0, 0, 1, 1, 1, 1, 1, 1, 1, 1, 0, 0, 1, 0, 0, 1, 1, 1, 1, 1, 1, 1, 1, 0, 0, 1, 1, 0, 1, 1, 1, 1, 1, 0, 1, 1, 1, 0, 0, 1, 1, 0, 1, 1, 1, 1, 1, 0, 1, 1, 0, 0, 1, 1, 1, 1, 1, 1, 0, 0, 0, 0, 0, 0, 0, 0, 0, 0, 0, 0, 0, 0, 0, 0, 0, 0, 0, 0, 0, 0, 0, 0, 0, 0, 0, 0, 0, 0, 0, 0, 0, 0, 0, 0, 0, 0, 0, 0, 0, 0, 0, 0, 0, 0, 0, 0, 0, 0, 0, 0, 0, 0, 0, 0, 0, 0, 0, 0, 0, 0, 0, 0, 0, 0, 0, 0, 0, 0, 0, 0, 0, 0, 0, 0, 0, 0, 0, 0, 0, 0, 0, 0, 0, 0, 0, 0, 0, 0, 0, 0, 0, 0, 0, 0, 0, 0, 0, 0, 0, 0, 0, 0, 0, 0, 0, 0, 0, 0, 0, 0, 0, 0, 0, 0, 0, 0, 0, 0, 0, 0, 0, 0, 0, 0, 0, 0, 0, 0, 0, 0, 0, 0, 0, 0, 0, 0, 0, 0, 0, 0, 0, 0, 0, 0, 0, 0, 0, 0, 0, 0, 0, 0, 0, 0, 0, 0, 0, 0, 0, 0, 0, 0, 0, 0, 0, 0, 0, 0, 0, 0, 0, 0, 0, 0, 0, 0, 0, 0, 0, 0, 0, 0, 0, 0, 0, 0, 0, 0, 0, 0, 0, 0, 0, 0, 0, 0, 0, 0, 0, 0, 0, 0, 0, 0, 0, 0, 0, 0, 0, 0, 0, 0, 0, 0, 0, 0, 0, 0, 0, 0, 0, 0, 0, 0, 0, 0, 0, 0, 0, 0, 0, 0, 0, 0, 0, 0, 0, 0, 0, 0, 0, 0, 0, 0, 0, 0, 0, 0, 0, 0, 0, 0, 0, 0, 0, 0, 0, 0, 0, 0, 0, 0, 0, 0, 0, 0, 0, 0, 0, 0, 0, 0, 0, 0, 0, 0, 0, 0, 0, 0, 0, 0, 0, 0, 0, 0])
_uv = me_sphere.uv_layers.new(name='UVMap')
_uv.uv.foreach_set('vector', [0.75, 0.5625, 0.7188, 0.5625, 0.7188, 0.625, 0.75, 0.625, 0.75, 0.625, 0.7188, 0.625, 0.7188, 0.6875, 0.75, 0.6875, 0.7188, 0.625, 0.6875, 0.625, 0.6875, 0.6875, 0.7188, 0.6875, 0.7188, 0.5625, 0.6875, 0.5625, 0.6875, 0.625, 0.7188, 0.625, 0.6875, 0.625, 0.6562, 0.625, 0.6562, 0.6875, 0.6875, 0.6875, 0.6875, 0.5625, 0.6562, 0.5625, 0.6562, 0.625, 0.6875, 0.625, 0.6562, 0.5625, 0.625, 0.5625, 0.625, 0.625, 0.6562, 0.625, 0.6562, 0.625, 0.625, 0.625, 0.625, 0.6875, 0.6562, 0.6875, 0.625, 0.625, 0.5938, 0.625, 0.5938, 0.6875, 0.625, 0.6875, 0.625, 0.5625, 0.5938, 0.5625, 0.5938, 0.625, 0.625, 0.625, 0.5625, 0.6875, 0.5625, 0.6875, 0.5312, 0.6875, 0.5312, 0.6875, 0.4687, 0.6875, 0.4687, 0.6875, 0.4375, 0.6875, 0.4375, 0.6875, 0.5, 0.6875, 0.5, 0.6875, 0.4687, 0.6875, 0.4687, 0.6875, 0.5938, 0.5625, 0.5938, 0.5625, 0.5938, 0.625, 0.5938, 0.625, 0.4375, 0.6875, 0.4375, 0.6875, 0.4062, 0.6875, 0.4062, 0.6875, 0.5938, 0.625, 0.5938, 0.625, 0.5938, 0.6875, 0.5938, 0.6875, 0.4062, 0.5625, 0.4062, 0.5625, 0.4062, 0.5542, 0.4062, 0.5542, 0.4063, 0.5542, 0.4062, 0.5542, 0.4062, 0.625, 0.4062, 0.625, 0.4062, 0.5625, 0.4062, 0.5625, 0.5938, 0.6875, 0.5938, 0.6875, 0.5625, 0.6875, 0.5625, 0.6875, 0.4062, 0.6875, 0.4062, 0.6875, 0.4062, 0.625, 0.4062, 0.625, 0.5312, 0.6875, 0.5312, 0.6875, 0.5, 0.6875, 0.5, 0.6875, 0.4062, 0.625, 0.375, 0.625, 0.375, 0.6875, 0.4062, 0.6875, 0.4062, 0.5625, 0.375, 0.5625, 0.375, 0.625, 0.4062, 0.625, 0.375, 0.625, 0.3438, 0.625, 0.3438, 0.6875, 0.375, 0.6875, 0.375, 0.5625, 0.3438, 0.5625, 0.3438, 0.625, 0.375, 0.625, 0.3438, 0.625, 0.3125, 0.625, 0.3125, 0.6875, 0.3438, 0.6875, 0.3438, 0.5625, 0.3125, 0.5625, 0.3125, 0.625, 0.3438, 0.625, 0.3125, 0.625, 0.2812, 0.625, 0.2812, 0.6875, 0.3125, 0.6875, 0.3125, 0.5625, 0.2812, 0.5625, 0.2812, 0.625, 0.3125, 0.625, 0.2812, 0.625, 0.25, 0.625, 0.25, 0.6875, 0.2812, 0.6875, 0.2812, 0.5625, 0.25, 0.5625, 0.25, 0.625, 0.2812, 0.625, 0.25, 0.5625, 0.2188, 0.5625, 0.2188, 0.625, 0.25, 0.625, 0.25, 0.625, 0.2188, 0.625, 0.2188, 0.6875, 0.25, 0.6875, 0.2188, 0.625, 0.1875, 0.625, 0.1875, 0.6875, 0.2188, 0.6875, 0.2188, 0.5625, 0.1875, 0.5625, 0.1875, 0.625, 0.2188, 0.625, 0.5, 0.6875, 0.03125, 0.6875, 1.0, 0.6875, 0.9687, 0.6875, 0.1875, 0.625, 0.1563, 0.625, 0.1562, 0.6875, 0.1875, 0.6875, 0.1875, 0.5625, 0.1562, 0.5625, 0.1563, 0.625, 0.1875, 0.625, 0.3153, 0.6875, 0.1562, 0.6875, 0.125, 0.6875, 0.3207, 0.6875, 0.315, 0.6875, 0.1875, 0.6875, 0.1562, 0.6875, 0.3153, 0.6875, 0.1563, 0.625, 0.125, 0.625, 0.125, 0.6875, 0.1562, 0.6875, 0.1562, 0.5625, 0.125, 0.5625, 0.125, 0.625, 0.1563, 0.625, 0.3381, 0.6875, 0.09375, 0.6875, 0.0625, 0.6875, 0.3824, 0.6875, 0.3824, 0.6875, 0.0625, 0.6875, 0.03125, 0.6875, 0.5, 0.6875, 0.3207, 0.6875, 0.125, 0.6875, 0.09375, 0.6875, 0.3381, 0.6875, 0.2812, 0.6875, 0.25, 0.6875, 0.2188, 0.6875, 0.3125, 0.6875, 0.3125, 0.6875, 0.2188, 0.6875, 0.1875, 0.6875, 0.315, 0.6875, 0.6176, 0.6875, 0.5, 0.6875, 0.9687, 0.6875, 0.9375, 0.6875, 0.5, 0.6875, 0.3824, 0.6875, 0.5, 0.6875, 0.6176, 0.6875, 0.4427, 0.6875, 0.3381, 0.6875, 0.3824, 0.6875, 0.5, 0.6875, 0.125, 0.625, 0.09375, 0.625, 0.09375, 0.6875, 0.125, 0.6875, 0.125, 0.5625, 0.09375, 0.5625, 0.09375, 0.625, 0.125, 0.625, 0.3125, 0.6875, 0.2812, 0.6875, 0.3125, 0.6875, 0.3561, 0.6875, 0.09375, 0.625, 0.0625, 0.625, 0.0625, 0.6875, 0.09375, 0.6875, 0.09375, 0.5625, 0.0625, 0.5625, 0.0625, 0.625, 0.09375, 0.625, 0.3906, 0.6875, 0.3153, 0.6875, 0.3207, 0.6875, 0.4107, 0.6875, 0.4107, 0.6875, 0.3207, 0.6875, 0.3381, 0.6875, 0.4427, 0.6875, 0.375, 0.6875, 0.315, 0.6875, 0.3153, 0.6875, 0.3906, 0.6875, 0.3561, 0.6875, 0.3125, 0.6875, 0.315, 0.6875, 0.375, 0.6875, 0.5573, 0.6875, 0.5, 0.6875, 0.6176, 0.6875, 0.6619, 0.6875, 0.6619, 0.6875, 0.6176, 0.6875, 0.9375, 0.6875, 0.9062, 0.6875, 0.5, 0.6875, 0.4427, 0.6875, 0.5, 0.6875, 0.5573, 0.6875, 0.4637, 0.6875, 0.4107, 0.6875, 0.4427, 0.6875, 0.5, 0.6875, 0.4375, 0.6875, 0.3906, 0.6875, 0.4107, 0.6875, 0.4637, 0.6875, 0.0625, 0.625, 0.03125, 0.625, 0.03125, 0.6875, 0.0625, 0.6875, 0.0625, 0.5625, 0.03125, 0.5625, 0.03125, 0.625, 0.0625, 0.625, 0.5893, 0.6875, 0.5573, 0.6875, 0.6619, 0.6875, 0.6793, 0.6875, 0.03125, 0.625, 0.0, 0.625, 0.0, 0.6875, 0.03125, 0.6875, 0.03125, 0.5625, 0.0, 0.5625, 0.0, 0.625, 0.03125, 0.625, 0.3892, 0.6875, 0.3561, 0.6875, 0.375, 0.6875, 0.4149, 0.6875, 0.4149, 0.6875, 0.375, 0.6875, 0.3906, 0.6875, 0.4375, 0.6875, 0.3438, 0.6875, 0.3125, 0.6875, 0.3561, 0.6875, 0.3892, 0.6875, 0.6793, 0.6875, 0.6619, 0.6875, 0.9062, 0.6875, 0.875, 0.6875, 0.5363, 0.6875, 0.5, 0.6875, 0.5573, 0.6875, 0.5893, 0.6875, 0.4718, 0.6875, 0.4375, 0.6875, 0.4637, 0.6875, 0.5, 0.6875, 0.4464, 0.6875, 0.4149, 0.6875, 0.4375, 0.6875, 0.4718, 0.6875, 0.4185, 0.6875, 0.3892, 0.6875, 0.4149, 0.6875, 0.4464, 0.6875, 1.0, 0.625, 0.9688, 0.625, 0.9687, 0.6875, 1.0, 0.6875, 1.0, 0.5625, 0.9687, 0.5625, 0.9688, 0.625, 1.0, 0.625, 0.5, 0.6875, 0.4637, 0.6875, 0.5, 0.6875, 0.5363, 0.6875, 0.9688, 0.625, 0.9375, 0.625, 0.9375, 0.6875, 0.9687, 0.6875, 0.9687, 0.5625, 0.9375, 0.5625, 0.9375, 0.625, 0.9688, 0.625, 0.6847, 0.6875, 0.6793, 0.6875, 0.875, 0.6875, 0.8437, 0.6875, 0.375, 0.6875, 0.3438, 0.6875, 0.3892, 0.6875, 0.4185, 0.6875, 0.6094, 0.6875, 0.5893, 0.6875, 0.6793, 0.6875, 0.6847, 0.6875, 0.5625, 0.6875, 0.5363, 0.6875, 0.5893, 0.6875, 0.6094, 0.6875, 0.5282, 0.6875, 0.5, 0.6875, 0.5363, 0.6875, 0.5625, 0.6875, 0.446, 0.6875, 0.4185, 0.6875, 0.4464, 0.6875, 0.474, 0.6875, 0.4062, 0.6875, 0.375, 0.6875, 0.4185, 0.6875, 0.446, 0.6875, 0.685, 0.6875, 0.6847, 0.6875, 0.8437, 0.6875, 0.8125, 0.6875, 0.9375, 0.625, 0.9062, 0.625, 0.9062, 0.6875, 0.9375, 0.6875, 0.9375, 0.5625, 0.9062, 0.5625, 0.9062, 0.625, 0.9375, 0.625, 0.474, 0.6875, 0.4464, 0.6875, 0.4718, 0.6875, 0.5, 0.6875, 0.5, 0.6875, 0.4718, 0.6875, 0.5, 0.6875, 0.5282, 0.6875, 0.9062, 0.5625, 0.875, 0.5625, 0.875, 0.625, 0.9062, 0.625, 0.5851, 0.6875, 0.5625, 0.6875, 0.6094, 0.6875, 0.625, 0.6875, 0.625, 0.6875, 0.6094, 0.6875, 0.6847, 0.6875, 0.685, 0.6875, 0.5536, 0.6875, 0.5282, 0.6875, 0.5625, 0.6875, 0.5851, 0.6875, 0.526, 0.6875, 0.5, 0.6875, 0.5282, 0.6875, 0.5536, 0.6875, 0.5, 0.6875, 0.474, 0.6875, 0.5, 0.6875, 0.526, 0.6875, 0.9062, 0.625, 0.875, 0.625, 0.875, 0.6875, 0.9062, 0.6875, 0.6875, 0.6875, 0.685, 0.6875, 0.8125, 0.6875, 0.7812, 0.6875, 0.6439, 0.6875, 0.625, 0.6875, 0.685, 0.6875, 0.6875, 0.6875, 0.6108, 0.6875, 0.5851, 0.6875, 0.625, 0.6875, 0.6439, 0.6875, 0.875, 0.625, 0.8438, 0.625, 0.8437, 0.6875, 0.875, 0.6875, 0.875, 0.5625, 0.8437, 0.5625, 0.8438, 0.625, 0.875, 0.625, 0.4375, 0.6875, 0.4062, 0.6875, 0.446, 0.6875, 0.4729, 0.6875, 0.4729, 0.6875, 0.446, 0.6875, 0.474, 0.6875, 0.5, 0.6875, 0.8437, 0.5625, 0.8125, 0.5625, 0.8125, 0.625, 0.8438, 0.625, 0.554, 0.6875, 0.526, 0.6875, 0.5536, 0.6875, 0.5815, 0.6875, 0.5815, 0.6875, 0.5536, 0.6875, 0.5851, 0.6875, 0.6108, 0.6875, 0.5271, 0.6875, 0.5, 0.6875, 0.526, 0.6875, 0.554, 0.6875, 0.5, 0.6875, 0.4729, 0.6875, 0.5, 0.6875, 0.5271, 0.6875, 0.4687, 0.6875, 0.4375, 0.6875, 0.4729, 0.6875, 0.5, 0.6875, 0.8438, 0.625, 0.8125, 0.625, 0.8125, 0.6875, 0.8437, 0.6875, 0.625, 0.6875, 0.5815, 0.6875, 0.6108, 0.6875, 0.6562, 0.6875, 0.5938, 0.6875, 0.554, 0.6875, 0.5815, 0.6875, 0.625, 0.6875, 0.8125, 0.625, 0.7812, 0.625, 0.7812, 0.6875, 0.8125, 0.6875, 0.8125, 0.5625, 0.7812, 0.5625, 0.7812, 0.625, 0.8125, 0.625, 0.6875, 0.6875, 0.6439, 0.6875, 0.6875, 0.6875, 0.7188, 0.6875, 0.7188, 0.6875, 0.6875, 0.6875, 0.7812, 0.6875, 0.75, 0.6875, 0.6562, 0.6875, 0.6108, 0.6875, 0.6439, 0.6875, 0.6875, 0.6875, 0.5312, 0.6875, 0.5, 0.6875, 0.5271, 0.6875, 0.5625, 0.6875, 0.5625, 0.6875, 0.5271, 0.6875, 0.554, 0.6875, 0.5938, 0.6875, 0.5, 0.6875, 0.4687, 0.6875, 0.5, 0.6875, 0.5312, 0.6875, 0.7812, 0.625, 0.75, 0.625, 0.75, 0.6875, 0.7812, 0.6875, 0.7812, 0.5625, 0.75, 0.5625, 0.75, 0.625, 0.7812, 0.625, 0.5938, 0.5625, 0.5625, 0.5625, 0.5625, 0.625, 0.5938, 0.625, 0.5938, 0.625, 0.5625, 0.625, 0.5625, 0.6875, 0.5938, 0.6875, 0.5625, 0.625, 0.5312, 0.625, 0.5312, 0.6875, 0.5625, 0.6875, 0.5625, 0.5625, 0.5312, 0.5625, 0.5312, 0.625, 0.5625, 0.625, 0.5312, 0.625, 0.5, 0.625, 0.5, 0.6875, 0.5312, 0.6875, 0.5312, 0.5625, 0.5, 0.5625, 0.5, 0.625, 0.5312, 0.625, 0.5, 0.625, 0.4688, 0.625, 0.4687, 0.6875, 0.5, 0.6875, 0.5, 0.5625, 0.4688, 0.5625, 0.4688, 0.625, 0.5, 0.625, 0.4688, 0.625, 0.4375, 0.625, 0.4375, 0.6875, 0.4687, 0.6875, 0.4688, 0.5625, 0.4375, 0.5625, 0.4375, 0.625, 0.4688, 0.625, 0.4375, 0.625, 0.4062, 0.625, 0.4062, 0.6875, 0.4375, 0.6875, 0.4375, 0.5625, 0.4062, 0.5625, 0.4062, 0.625, 0.4375, 0.625, 0.75, 0.5625, 0.75, 0.625, 0.7188, 0.625, 0.7188, 0.5625, 0.75, 0.5, 0.75, 0.5625, 0.7188, 0.5625, 0.7188, 0.5, 0.75, 0.625, 0.75, 0.6875, 0.7188, 0.6875, 0.7188, 0.625, 0.7188, 0.625, 0.7188, 0.6875, 0.6875, 0.6875, 0.6875, 0.625, 0.7188, 0.5625, 0.7188, 0.625, 0.6875, 0.625, 0.6875, 0.5625, 0.7188, 0.5, 0.7188, 0.5625, 0.6875, 0.5625, 0.6875, 0.5, 0.6875, 0.625, 0.6875, 0.6875, 0.6562, 0.6875, 0.6562, 0.625, 0.6875, 0.5625, 0.6875, 0.625, 0.6562, 0.625, 0.6562, 0.5625, 0.6875, 0.5, 0.6875, 0.5625, 0.6562, 0.5625, 0.6562, 0.5, 0.6562, 0.5625, 0.6562, 0.625, 0.625, 0.625, 0.625, 0.5625, 0.6562, 0.5, 0.6562, 0.5625, 0.625, 0.5625, 0.625, 0.5, 0.6562, 0.625, 0.6562, 0.6875, 0.625, 0.6875, 0.625, 0.625, 0.625, 0.625, 0.625, 0.6875, 0.5938, 0.6875, 0.5938, 0.625, 0.625, 0.5625, 0.625, 0.625, 0.5938, 0.625, 0.5938, 0.5625, 0.625, 0.5, 0.625, 0.5625, 0.5938, 0.5625, 0.5938, 0.5, 0.5625, 0.6875, 0.5312, 0.6875, 0.5312, 0.6875, 0.5625, 0.6875, 0.4687, 0.6875, 0.4375, 0.6875, 0.4375, 0.6875, 0.4687, 0.6875, 0.5938, 0.5, 0.5938, 0.5625, 0.5938, 0.5625, 0.5938, 0.5, 0.5, 0.5, 0.5312, 0.5, 0.5312, 0.5, 0.5, 0.5, 0.5, 0.6875, 0.4687, 0.6875, 0.4687, 0.6875, 0.5, 0.6875, 0.4375, 0.5, 0.4687, 0.5, 0.4687, 0.5, 0.4375, 0.5, 0.5938, 0.5625, 0.5938, 0.625, 0.5938, 0.625, 0.5938, 0.5625, 0.4375, 0.6875, 0.4062, 0.6875, 0.4062, 0.6875, 0.4375, 0.6875, 0.5938, 0.625, 0.5938, 0.6875, 0.5938, 0.6875, 0.5938, 0.625, 0.4062, 0.5625, 0.4062, 0.5, 0.4062, 0.5, 0.4062, 0.5625, 0.4062, 0.625, 0.4062, 0.5625, 0.4062, 0.5625, 0.4062, 0.625, 0.5938, 0.6875, 0.5625, 0.6875, 0.5625, 0.6875, 0.5938, 0.6875, 0.5312, 0.5, 0.5625, 0.5, 0.5625, 0.5, 0.5312, 0.5, 0.4062, 0.6875, 0.4062, 0.625, 0.4062, 0.625, 0.4062, 0.6875, 0.5625, 0.5, 0.5938, 0.5, 0.5938, 0.5, 0.5625, 0.5, 0.4687, 0.5, 0.5, 0.5, 0.5, 0.5, 0.4687, 0.5, 0.5312, 0.6875, 0.5, 0.6875, 0.5, 0.6875, 0.5312, 0.6875, 0.4062, 0.5, 0.4375, 0.5, 0.4375, 0.5, 0.4062, 0.5, 0.4062, 0.625, 0.4062, 0.6875, 0.375, 0.6875, 0.375, 0.625, 0.4062, 0.5625, 0.4062, 0.625, 0.375, 0.625, 0.375, 0.5625, 0.4062, 0.5, 0.4062, 0.5625, 0.375, 0.5625, 0.375, 0.5, 0.375, 0.625, 0.375, 0.6875, 0.3438, 0.6875, 0.3438, 0.625, 0.375, 0.5625, 0.375, 0.625, 0.3438, 0.625, 0.3438, 0.5625, 0.375, 0.5, 0.375, 0.5625, 0.3438, 0.5625, 0.3437, 0.5, 0.3438, 0.625, 0.3438, 0.6875, 0.3125, 0.6875, 0.3125, 0.625, 0.3438, 0.5625, 0.3438, 0.625, 0.3125, 0.625, 0.3125, 0.5625, 0.3437, 0.5, 0.3438, 0.5625, 0.3125, 0.5625, 0.3125, 0.5, 0.3125, 0.625, 0.3125, 0.6875, 0.2812, 0.6875, 0.2812, 0.625, 0.3125, 0.5625, 0.3125, 0.625, 0.2812, 0.625, 0.2812, 0.5625, 0.3125, 0.5, 0.3125, 0.5625, 0.2812, 0.5625, 0.2812, 0.5, 0.2812, 0.625, 0.2812, 0.6875, 0.25, 0.6875, 0.25, 0.625, 0.2812, 0.5625, 0.2812, 0.625, 0.25, 0.625, 0.25, 0.5625, 0.2812, 0.5, 0.2812, 0.5625, 0.25, 0.5625, 0.25, 0.5, 0.25, 0.5625, 0.25, 0.625, 0.2188, 0.625, 0.2188, 0.5625, 0.25, 0.5, 0.25, 0.5625, 0.2188, 0.5625, 0.2187, 0.5, 0.25, 0.625, 0.25, 0.6875, 0.2188, 0.6875, 0.2188, 0.625, 0.2188, 0.625, 0.2188, 0.6875, 0.1875, 0.6875, 0.1875, 0.625, 0.2188, 0.5625, 0.2188, 0.625, 0.1875, 0.625, 0.1875, 0.5625, 0.2187, 0.5, 0.2188, 0.5625, 0.1875, 0.5625, 0.1875, 0.5, 0.1875, 0.5, 0.1875, 0.5625, 0.1562, 0.5625, 0.1562, 0.5, 0.5, 0.6875, 0.9687, 0.6875, 1.0, 0.6875, 0.03125, 0.6875, 0.1875, 0.625, 0.1875, 0.6875, 0.1562, 0.6875, 0.1563, 0.625, 0.1875, 0.5625, 0.1875, 0.625, 0.1563, 0.625, 0.1562, 0.5625, 0.3153, 0.6875, 0.3207, 0.6875, 0.125, 0.6875, 0.1562, 0.6875, 0.315, 0.6875, 0.3153, 0.6875, 0.1562, 0.6875, 0.1875, 0.6875, 0.1563, 0.625, 0.1562, 0.6875, 0.125, 0.6875, 0.125, 0.625, 0.1562, 0.5625, 0.1563, 0.625, 0.125, 0.625, 0.125, 0.5625, 0.1562, 0.5, 0.1562, 0.5625, 0.125, 0.5625, 0.125, 0.5, 0.3381, 0.6875, 0.3824, 0.6875, 0.0625, 0.6875, 0.09375, 0.6875, 0.3824, 0.6875, 0.5, 0.6875, 0.03125, 0.6875, 0.0625, 0.6875, 0.3207, 0.6875, 0.3381, 0.6875, 0.09375, 0.6875, 0.125, 0.6875, 0.125, 0.5, 0.125, 0.5625, 0.09375, 0.5625, 0.09375, 0.5, 0.2812, 0.6875, 0.3125, 0.6875, 0.2188, 0.6875, 0.25, 0.6875, 0.3125, 0.6875, 0.315, 0.6875, 0.1875, 0.6875, 0.2188, 0.6875, 0.6176, 0.6875, 0.9375, 0.6875, 0.9687, 0.6875, 0.5, 0.6875, 0.5, 0.6875, 0.6176, 0.6875, 0.5, 0.6875, 0.3824, 0.6875, 0.4427, 0.6875, 0.5, 0.6875, 0.3824, 0.6875, 0.3381, 0.6875, 0.125, 0.625, 0.125, 0.6875, 0.09375, 0.6875, 0.09375, 0.625, 0.125, 0.5625, 0.125, 0.625, 0.09375, 0.625, 0.09375, 0.5625, 0.3125, 0.6875, 0.3561, 0.6875, 0.3125, 0.6875, 0.2812, 0.6875, 0.09375, 0.625, 0.09375, 0.6875, 0.0625, 0.6875, 0.0625, 0.625, 0.09375, 0.5625, 0.09375, 0.625, 0.0625, 0.625, 0.0625, 0.5625, 0.09375, 0.5, 0.09375, 0.5625, 0.0625, 0.5625, 0.0625, 0.5, 0.3906, 0.6875, 0.4107, 0.6875, 0.3207, 0.6875, 0.3153, 0.6875, 0.4107, 0.6875, 0.4427, 0.6875, 0.3381, 0.6875, 0.3207, 0.6875, 0.375, 0.6875, 0.3906, 0.6875, 0.3153, 0.6875, 0.315, 0.6875, 0.3561, 0.6875, 0.375, 0.6875, 0.315, 0.6875, 0.3125, 0.6875, 0.5573, 0.6875, 0.6619, 0.6875, 0.6176, 0.6875, 0.5, 0.6875, 0.6619, 0.6875, 0.9062, 0.6875, 0.9375, 0.6875, 0.6176, 0.6875, 0.4375, 0.6875, 0.4437, 0.6875, 0.4377, 0.6875, 0.4341, 0.6875, 0.4332, 0.6875, 0.4349, 0.6875, 0.4107, 0.6875, 0.3906, 0.6875, 0.0625, 0.625, 0.0625, 0.6875, 0.03125, 0.6875, 0.03125, 0.625, 0.0625, 0.5625, 0.0625, 0.625, 0.03125, 0.625, 0.03125, 0.5625, 0.0625, 0.5, 0.0625, 0.5625, 0.03125, 0.5625, 0.03125, 0.5, 0.5893, 0.6875, 0.6793, 0.6875, 0.6619, 0.6875, 0.5573, 0.6875, 0.03125, 0.625, 0.03125, 0.6875, 0.0, 0.6875, 0.0, 0.625, 0.03125, 0.5625, 0.03125, 0.625, 0.0, 0.625, 0.0, 0.5625, 0.03125, 0.5, 0.03125, 0.5625, 0.0, 0.5625, 0.0, 0.5, 0.3892, 0.6875, 0.4149, 0.6875, 0.375, 0.6875, 0.3561, 0.6875, 0.4149, 0.6875, 0.4375, 0.6875, 0.3906, 0.6875, 0.375, 0.6875, 0.3438, 0.6875, 0.3892, 0.6875, 0.3561, 0.6875, 0.3125, 0.6875, 0.6793, 0.6875, 0.875, 0.6875, 0.9062, 0.6875, 0.6619, 0.6875, 0.4718, 0.6875, 0.4734, 0.6875, 0.4733, 0.6875, 0.4637, 0.6875, 0.4554, 0.6875, 0.4487, 0.6875, 0.4438, 0.6875, 0.4437, 0.6875, 0.4375, 0.6875, 0.4464, 0.6875, 0.4718, 0.6875, 0.4375, 0.6875, 0.4149, 0.6875, 0.4185, 0.6875, 0.4464, 0.6875, 0.4149, 0.6875, 0.3892, 0.6875, 1.0, 0.625, 1.0, 0.6875, 0.9687, 0.6875, 0.9688, 0.625, 1.0, 0.5625, 1.0, 0.625, 0.9688, 0.625, 0.9687, 0.5625, 1.0, 0.5, 1.0, 0.5625, 0.9687, 0.5625, 0.9687, 0.5, 0.9688, 0.625, 0.9687, 0.6875, 0.9375, 0.6875, 0.9375, 0.625, 0.9687, 0.5625, 0.9688, 0.625, 0.9375, 0.625, 0.9375, 0.5625, 0.9687, 0.5, 0.9687, 0.5625, 0.9375, 0.5625, 0.9375, 0.5, 0.6847, 0.6875, 0.8437, 0.6875, 0.875, 0.6875, 0.6793, 0.6875, 0.375, 0.6875, 0.4185, 0.6875, 0.3892, 0.6875, 0.3438, 0.6875, 0.6094, 0.6875, 0.6847, 0.6875, 0.6793, 0.6875, 0.5893, 0.6875, 0.5625, 0.6875, 0.6094, 0.6875, 0.5893, 0.6875, 0.5599, 0.6875, 0.5623, 0.6875, 0.5621, 0.6875, 0.5594, 0.6875, 0.5562, 0.6875, 0.446, 0.6875, 0.474, 0.6875, 0.4464, 0.6875, 0.4185, 0.6875, 0.4062, 0.6875, 0.446, 0.6875, 0.4185, 0.6875, 0.375, 0.6875, 0.685, 0.6875, 0.8125, 0.6875, 0.8437, 0.6875, 0.6847, 0.6875, 0.9375, 0.625, 0.9375, 0.6875, 0.9062, 0.6875, 0.9062, 0.625, 0.9375, 0.5625, 0.9375, 0.625, 0.9062, 0.625, 0.9062, 0.5625, 0.9375, 0.5, 0.9375, 0.5625, 0.9062, 0.5625, 0.9062, 0.5, 0.474, 0.6875, 0.4764, 0.6875, 0.4735, 0.6875, 0.4718, 0.6875, 0.4464, 0.6875, 0.9062, 0.5625, 0.9062, 0.625, 0.875, 0.625, 0.875, 0.5625, 0.9062, 0.5, 0.9062, 0.5625, 0.875, 0.5625, 0.875, 0.5, 0.5851, 0.6875, 0.625, 0.6875, 0.6094, 0.6875, 0.5625, 0.6875, 0.625, 0.6875, 0.685, 0.6875, 0.6847, 0.6875, 0.6094, 0.6875, 0.5536, 0.6875, 0.5851, 0.6875, 0.5625, 0.6875, 0.5462, 0.6875, 0.5453, 0.6875, 0.5376, 0.6875, 0.5286, 0.6875, 0.5285, 0.6875, 0.5, 0.6875, 0.5196, 0.6875, 0.5112, 0.6875, 0.5021, 0.6875, 0.4931, 0.6875, 0.4845, 0.6875, 0.4765, 0.6875, 0.4764, 0.6875, 0.474, 0.6875, 0.9062, 0.625, 0.9062, 0.6875, 0.875, 0.6875, 0.875, 0.625, 0.6875, 0.6875, 0.7812, 0.6875, 0.8125, 0.6875, 0.685, 0.6875, 0.6439, 0.6875, 0.6875, 0.6875, 0.685, 0.6875, 0.625, 0.6875, 0.6108, 0.6875, 0.6439, 0.6875, 0.625, 0.6875, 0.5851, 0.6875, 0.875, 0.625, 0.875, 0.6875, 0.8437, 0.6875, 0.8438, 0.625, 0.875, 0.5625, 0.875, 0.625, 0.8438, 0.625, 0.8437, 0.5625, 0.875, 0.5, 0.875, 0.5625, 0.8437, 0.5625, 0.8437, 0.5, 0.4375, 0.6875, 0.4729, 0.6875, 0.446, 0.6875, 0.4062, 0.6875, 0.4729, 0.6875, 0.5, 0.6875, 0.474, 0.6875, 0.446, 0.6875, 0.8437, 0.5625, 0.8438, 0.625, 0.8125, 0.625, 0.8125, 0.5625, 0.8437, 0.5, 0.8437, 0.5625, 0.8125, 0.5625, 0.8125, 0.5, 0.554, 0.6875, 0.5815, 0.6875, 0.5536, 0.6875, 0.5279, 0.6875, 0.528, 0.6875, 0.5275, 0.6875, 0.5815, 0.6875, 0.6108, 0.6875, 0.5851, 0.6875, 0.5536, 0.6875, 0.5271, 0.6875, 0.554, 0.6875, 0.5275, 0.6875, 0.5198, 0.6875, 0.5196, 0.6875, 0.5, 0.6875, 0.5, 0.6875, 0.5271, 0.6875, 0.5, 0.6875, 0.4729, 0.6875, 0.4687, 0.6875, 0.5, 0.6875, 0.4729, 0.6875, 0.4375, 0.6875, 0.8438, 0.625, 0.8437, 0.6875, 0.8125, 0.6875, 0.8125, 0.625, 0.625, 0.6875, 0.6562, 0.6875, 0.6108, 0.6875, 0.5815, 0.6875, 0.5938, 0.6875, 0.625, 0.6875, 0.5815, 0.6875, 0.554, 0.6875, 0.8125, 0.625, 0.8125, 0.6875, 0.7812, 0.6875, 0.7812, 0.625, 0.8125, 0.5625, 0.8125, 0.625, 0.7812, 0.625, 0.7812, 0.5625, 0.8125, 0.5, 0.8125, 0.5625, 0.7812, 0.5625, 0.7812, 0.5, 0.6875, 0.6875, 0.7188, 0.6875, 0.6875, 0.6875, 0.6439, 0.6875, 0.7188, 0.6875, 0.75, 0.6875, 0.7812, 0.6875, 0.6875, 0.6875, 0.6562, 0.6875, 0.6875, 0.6875, 0.6439, 0.6875, 0.6108, 0.6875, 0.7812, 0.5, 0.7812, 0.5625, 0.75, 0.5625, 0.75, 0.5, 0.5312, 0.6875, 0.5625, 0.6875, 0.5271, 0.6875, 0.5, 0.6875, 0.5625, 0.6875, 0.5938, 0.6875, 0.554, 0.6875, 0.5271, 0.6875, 0.5, 0.6875, 0.5312, 0.6875, 0.5, 0.6875, 0.4687, 0.6875, 0.7812, 0.625, 0.7812, 0.6875, 0.75, 0.6875, 0.75, 0.625, 0.7812, 0.5625, 0.7812, 0.625, 0.75, 0.625, 0.75, 0.5625, 0.4687, 0.5, 0.5, 0.5, 0.5312, 0.5, 0.5, 0.5, 0.5, 0.5, 0.5271, 0.5, 0.5625, 0.5, 0.5312, 0.5, 0.5271, 0.5, 0.554, 0.5, 0.5938, 0.5, 0.5625, 0.5, 0.554, 0.5, 0.5815, 0.5, 0.625, 0.5, 0.5938, 0.5, 0.5815, 0.5, 0.6108, 0.5, 0.6562, 0.5, 0.625, 0.5, 0.6108, 0.5, 0.6439, 0.5, 0.6875, 0.5, 0.6562, 0.5, 0.6439, 0.5, 0.6875, 0.5, 0.7188, 0.5, 0.6875, 0.5, 0.6875, 0.5, 0.7812, 0.5, 0.75, 0.5, 0.7188, 0.5, 0.4375, 0.5, 0.4729, 0.5, 0.5, 0.5, 0.4687, 0.5, 0.4729, 0.5, 0.5, 0.5, 0.5271, 0.5, 0.5, 0.5, 0.5, 0.5, 0.526, 0.5, 0.554, 0.5, 0.5271, 0.5, 0.526, 0.5, 0.5536, 0.5, 0.5815, 0.5, 0.554, 0.5, 0.5536, 0.5, 0.5851, 0.5, 0.6108, 0.5, 0.5815, 0.5, 0.5851, 0.5, 0.625, 0.5, 0.6439, 0.5, 0.6108, 0.5, 0.625, 0.5, 0.685, 0.5, 0.6875, 0.5, 0.6439, 0.5, 0.685, 0.5, 0.8125, 0.5, 0.7812, 0.5, 0.6875, 0.5, 0.4062, 0.5, 0.446, 0.5, 0.4729, 0.5, 0.4375, 0.5, 0.446, 0.5, 0.474, 0.5, 0.5, 0.5, 0.4729, 0.5, 0.474, 0.5, 0.5, 0.5, 0.526, 0.5, 0.5, 0.5, 0.5, 0.5, 0.5282, 0.5, 0.5536, 0.5, 0.526, 0.5, 0.5282, 0.5, 0.5625, 0.5, 0.5851, 0.5, 0.5536, 0.5, 0.5625, 0.5, 0.6094, 0.5, 0.625, 0.5, 0.5851, 0.5, 0.6094, 0.5, 0.6847, 0.5, 0.685, 0.5, 0.625, 0.5, 0.6847, 0.5, 0.8437, 0.5, 0.8125, 0.5, 0.685, 0.5, 0.375, 0.5, 0.4185, 0.5, 0.446, 0.5, 0.4062, 0.5, 0.4185, 0.5, 0.4464, 0.5, 0.474, 0.5, 0.446, 0.5, 0.4464, 0.5, 0.4718, 0.5, 0.5, 0.5, 0.474, 0.5, 0.4718, 0.5, 0.5, 0.5, 0.5282, 0.5, 0.5, 0.5, 0.5, 0.5, 0.5363, 0.5, 0.5625, 0.5, 0.5282, 0.5, 0.5363, 0.5, 0.5893, 0.5, 0.6094, 0.5, 0.5625, 0.5, 0.5893, 0.5, 0.6793, 0.5, 0.6847, 0.5, 0.6094, 0.5, 0.6793, 0.5, 0.875, 0.5, 0.8437, 0.5, 0.6847, 0.5, 0.3437, 0.5, 0.3892, 0.5, 0.4185, 0.5, 0.375, 0.5, 0.3892, 0.5, 0.4149, 0.5, 0.4464, 0.5, 0.4185, 0.5, 0.4149, 0.5, 0.4375, 0.5, 0.4718, 0.5, 0.4464, 0.5, 0.4375, 0.5, 0.4637, 0.5, 0.5, 0.5, 0.4718, 0.5, 0.4637, 0.5, 0.5, 0.5, 0.5363, 0.5, 0.5, 0.5, 0.5, 0.5, 0.5573, 0.5, 0.5893, 0.5, 0.5363, 0.5, 0.5573, 0.5, 0.6619, 0.5, 0.6793, 0.5, 0.5893, 0.5, 0.6619, 0.5, 0.9062, 0.5, 0.875, 0.5, 0.6793, 0.5, 0.3125, 0.5, 0.3561, 0.5, 0.3892, 0.5, 0.3437, 0.5, 0.3561, 0.5, 0.375, 0.5, 0.4149, 0.5, 0.3892, 0.5, 0.375, 0.5, 0.3906, 0.5, 0.4375, 0.5, 0.4149, 0.5, 0.3906, 0.5, 0.4107, 0.5, 0.4637, 0.5, 0.4375, 0.5, 0.4107, 0.5, 0.4427, 0.5, 0.5, 0.5, 0.4637, 0.5, 0.4427, 0.5, 0.5, 0.5, 0.5573, 0.5, 0.5, 0.5, 0.5, 0.5, 0.6176, 0.5, 0.6619, 0.5, 0.5573, 0.5, 0.6176, 0.5, 0.9375, 0.5, 0.9062, 0.5, 0.6619, 0.5, 0.2812, 0.5, 0.3125, 0.5, 0.3561, 0.5, 0.3125, 0.5, 0.3125, 0.5, 0.315, 0.5, 0.375, 0.5, 0.3561, 0.5, 0.315, 0.5, 0.3153, 0.5, 0.3906, 0.5, 0.375, 0.5, 0.3153, 0.5, 0.3207, 0.5, 0.4107, 0.5, 0.3906, 0.5, 0.3207, 0.5, 0.3381, 0.5, 0.4427, 0.5, 0.4107, 0.5, 0.3381, 0.5, 0.3824, 0.5, 0.5, 0.5, 0.4427, 0.5, 0.3824, 0.5, 0.5, 0.5, 0.6176, 0.5, 0.5, 0.5, 0.5, 0.5, 0.9687, 0.5, 0.9375, 0.5, 0.6176, 0.5, 0.25, 0.5, 0.2187, 0.5, 0.3125, 0.5, 0.2812, 0.5, 0.2187, 0.5, 0.1875, 0.5, 0.315, 0.5, 0.3125, 0.5, 0.1875, 0.5, 0.1562, 0.5, 0.3153, 0.5, 0.315, 0.5, 0.1562, 0.5, 0.125, 0.5, 0.3207, 0.5, 0.3153, 0.5, 0.125, 0.5, 0.09375, 0.5, 0.3381, 0.5, 0.3207, 0.5, 0.09375, 0.5, 0.0625, 0.5, 0.3824, 0.5, 0.3381, 0.5, 0.0625, 0.5, 0.03125, 0.5, 0.5, 0.5, 0.3824, 0.5, 0.03125, 0.5, 1.0, 0.5, 0.9687, 0.5, 0.5, 0.5, 0.5938, 0.5625, 0.5938, 0.625, 0.5625, 0.625, 0.5625, 0.5625, 0.5938, 0.5, 0.5938, 0.5625, 0.5625, 0.5625, 0.5625, 0.5, 0.5938, 0.625, 0.5938, 0.6875, 0.5625, 0.6875, 0.5625, 0.625, 0.5625, 0.625, 0.5625, 0.6875, 0.5312, 0.6875, 0.5312, 0.625, 0.5625, 0.5625, 0.5625, 0.625, 0.5312, 0.625, 0.5312, 0.5625, 0.5625, 0.5, 0.5625, 0.5625, 0.5312, 0.5625, 0.5312, 0.5, 0.5312, 0.5, 0.5312, 0.5625, 0.5, 0.5625, 0.5, 0.5, 0.5312, 0.625, 0.5312, 0.6875, 0.5, 0.6875, 0.5, 0.625, 0.5312, 0.5625, 0.5312, 0.625, 0.5, 0.625, 0.5, 0.5625, 0.5, 0.625, 0.5, 0.6875, 0.4687, 0.6875, 0.4688, 0.625, 0.5, 0.5625, 0.5, 0.625, 0.4688, 0.625, 0.4688, 0.5625, 0.5, 0.5, 0.5, 0.5625, 0.4688, 0.5625, 0.4687, 0.5, 0.4688, 0.625, 0.4687, 0.6875, 0.4375, 0.6875, 0.4375, 0.625, 0.4688, 0.5625, 0.4688, 0.625, 0.4375, 0.625, 0.4375, 0.5625, 0.4687, 0.5, 0.4688, 0.5625, 0.4375, 0.5625, 0.4375, 0.5, 0.4375, 0.625, 0.4375, 0.6875, 0.4062, 0.6875, 0.4062, 0.625, 0.4375, 0.5625, 0.4375, 0.625, 0.4062, 0.625, 0.4062, 0.5625, 0.4375, 0.5, 0.4375, 0.5625, 0.4062, 0.5625, 0.4062, 0.5, 0.6562, 0.5542, 0.6562, 0.5625, 0.6875, 0.5625, 0.6875, 0.5542, 0.75, 0.5542, 0.75, 0.5625, 0.7812, 0.5625, 0.7812, 0.5542, 0.25, 0.5542, 0.25, 0.5625, 0.2812, 0.5625, 0.2812, 0.5542, 0.2686, 0.5542, 0.625, 0.5542, 0.625, 0.5625, 0.6562, 0.5625, 0.6562, 0.5542, 0.7812, 0.5542, 0.7812, 0.5625, 0.8125, 0.5625, 0.8125, 0.5542, 0.8437, 0.5542, 0.8437, 0.5625, 0.875, 0.5625, 0.875, 0.5542, 0.03125, 0.5542, 0.03125, 0.5625, 0.0625, 0.5625, 0.0625, 0.5542, 0.03319, 0.5542, 0.4735, 0.6875, 0.4734, 0.6875, 0.4718, 0.6875, 0.5312, 0.5542, 0.5312, 0.5625, 0.5625, 0.5625, 0.5625, 0.5542, 0.1562, 0.5542, 0.1562, 0.5625, 0.1875, 0.5625, 0.1875, 0.5542, 0.1576, 0.5542, 0.1875, 0.5542, 0.1875, 0.5625, 0.2188, 0.5625, 0.2187, 0.5542, 0.4688, 0.5542, 0.4688, 0.5625, 0.5, 0.5625, 0.5, 0.5542, 0.481, 0.6875, 0.4958, 0.6875, 0.5157, 0.6875, 0.5169, 0.6875, 0.5573, 0.6875, 0.5, 0.6875, 0.4427, 0.6875, 0.5, 0.5542, 0.5, 0.5625, 0.5312, 0.5625, 0.5312, 0.5542, 0.125, 0.5542, 0.125, 0.5625, 0.1562, 0.5625, 0.1562, 0.5542, 0.9375, 0.5542, 0.9375, 0.5625, 0.9687, 0.5625, 0.9687, 0.5542, 0.9062, 0.5542, 0.9062, 0.5625, 0.9375, 0.5625, 0.9375, 0.5542, 0.8125, 0.5542, 0.8125, 0.5625, 0.8437, 0.5625, 0.8437, 0.5542, 0.8424, 0.5542, 0.0625, 0.5542, 0.0625, 0.5625, 0.09375, 0.5625, 0.09375, 0.5542, 0.4375, 0.5542, 0.4375, 0.5625, 0.4688, 0.5625, 0.4688, 0.5542, 0.4382, 0.5542, 0.0, 0.5542, 0.0, 0.5625, 0.03125, 0.5625, 0.03125, 0.5542, 0.4062, 0.5542, 0.4062, 0.5625, 0.4375, 0.5625, 0.4375, 0.5542, 0.408, 0.5542, 0.5285, 0.6875, 0.5279, 0.6875, 0.5536, 0.6875, 0.5562, 0.6875, 0.5553, 0.6875, 0.5512, 0.6875, 0.5462, 0.6875, 0.5625, 0.6875, 0.3438, 0.5542, 0.3438, 0.5625, 0.375, 0.5625, 0.375, 0.5542, 0.375, 0.5542, 0.375, 0.5625, 0.4062, 0.5625, 0.4062, 0.5542, 0.9687, 0.5542, 0.9687, 0.5625, 1.0, 0.5625, 1.0, 0.5542, 0.9767, 0.5542, 0.5625, 0.5542, 0.5625, 0.5625, 0.5938, 0.5625, 0.5938, 0.5542, 0.875, 0.5542, 0.875, 0.5625, 0.9062, 0.5625, 0.9062, 0.5542, 0.2187, 0.5542, 0.2188, 0.5625, 0.25, 0.5625, 0.25, 0.5542, 0.6875, 0.5542, 0.6875, 0.5625, 0.7188, 0.5625, 0.7188, 0.5542, 0.4349, 0.6875, 0.4351, 0.6875, 0.4417, 0.6875, 0.4511, 0.6875, 0.463, 0.6875, 0.4771, 0.6875, 0.481, 0.6875, 0.4427, 0.6875, 0.4107, 0.6875, 0.3125, 0.5542, 0.3125, 0.5625, 0.3438, 0.5625, 0.3438, 0.5542, 0.3389, 0.5542, 0.5169, 0.6875, 0.5303, 0.6875, 0.5426, 0.6875, 0.5525, 0.6875, 0.5597, 0.6875, 0.5599, 0.6875, 0.5893, 0.6875, 0.5573, 0.6875, 0.5938, 0.5542, 0.5938, 0.5625, 0.5938, 0.5625, 0.5938, 0.5542, 0.5938, 0.5542, 0.5937, 0.5542, 0.5938, 0.5542, 0.2812, 0.5542, 0.2812, 0.5625, 0.3125, 0.5625, 0.3125, 0.5542, 0.5938, 0.5542, 0.5938, 0.5625, 0.625, 0.5625, 0.625, 0.5542, 0.7188, 0.5542, 0.7188, 0.5625, 0.75, 0.5625, 0.75, 0.5542, 0.7199, 0.5542, 0.09375, 0.5542, 0.09375, 0.5625, 0.125, 0.5625, 0.125, 0.5542])
me_sphere.materials.append(mat_material_002)
me_sphere.materials.append(mat_material_003)
me_sphere.update()
me_sphere_001 = bpy.data.meshes.new('Sphere.001')
me_sphere_001.from_pydata([(0.5556, 0.8315, 4.194e-08), (0.1951, 0.9808, 1.473e-08), (0.0, 1.0, 0.0), (0.5556, 0.8155, -0.1622), (0.3827, 0.9061, -0.1802), (0.1951, 0.9619, -0.1913), (1.473e-08, 0.9808, -0.1951), (0.5556, 0.7682, -0.3182), (0.3827, 0.8536, -0.3536), (0.1951, 0.9061, -0.3753), (2.889e-08, 0.9239, -0.3827), (0.5556, 0.6913, -0.4619), (0.3827, 0.7682, -0.5133), (0.1951, 0.8155, -0.5449), (4.194e-08, 0.8315, -0.5556), (0.5556, 0.5879, -0.5879), (0.3827, 0.6533, -0.6533), (0.1951, 0.6935, -0.6935), (5.339e-08, 0.7071, -0.7071), (0.5556, 0.4619, -0.6913), (0.3827, 0.5133, -0.7682), (0.1951, 0.5449, -0.8155), (6.277e-08, 0.5556, -0.8315), (1.0, 0.0, 7.55e-08), (0.5556, 0.3182, -0.7682), (6.975e-08, 0.3827, -0.9239), (0.5556, 0.1622, -0.8155), (7.405e-08, 0.1951, -0.9808), (0.5556, -8.941e-08, -0.8315), (7.55e-08, -1.639e-07, -1.0), (0.5556, -0.1622, -0.8155), (7.405e-08, -0.1951, -0.9808), (0.5556, -0.3182, -0.7682), (6.975e-08, -0.3827, -0.9239), (0.5556, -0.4619, -0.6913), (0.3827, -0.5133, -0.7682), (0.1951, -0.5449, -0.8155), (6.277e-08, -0.5556, -0.8315), (0.5556, -0.5879, -0.5879), (0.3827, -0.6533, -0.6533), (0.1951, -0.6935, -0.6935), (5.339e-08, -0.7071, -0.7071), (0.5556, -0.6913, -0.4619), (0.3827, -0.7682, -0.5133), (0.1951, -0.8155, -0.5449), (4.194e-08, -0.8315, -0.5556), (0.5556, -0.7682, -0.3182), (0.3827, -0.8536, -0.3536), (0.1951, -0.9061, -0.3753), (2.889e-08, -0.9239, -0.3827), (0.5556, -0.8155, -0.1622), (0.3827, -0.9061, -0.1802), (0.1951, -0.9619, -0.1913), (1.473e-08, -0.9808, -0.1951), (0.5556, -0.8315, 1.463e-07), (0.3827, -0.9239, -9.105e-10), (0.1951, -0.9808, 1.488e-07), (-2.475e-14, -1.0, 3.278e-07), (0.5556, -0.8155, 0.1622), (0.3827, -0.9061, 0.1802), (0.1951, -0.9619, 0.1913), (-1.473e-08, -0.9808, 0.1951), (0.5556, -0.7682, 0.3182), (0.3827, -0.8536, 0.3536), (0.1951, -0.9061, 0.3753), (-2.889e-08, -0.9239, 0.3827), (0.5556, -0.6913, 0.4619), (0.3827, -0.7682, 0.5133), (0.1951, -0.8155, 0.5449), (-4.194e-08, -0.8315, 0.5556), (0.5556, 0.007035, 0.7752), (0.5556, 0.1745, 0.7036), (0.5556, -0.5879, 0.5879), (0.3827, -0.6533, 0.6533), (0.1951, -0.6935, 0.6935), (-5.339e-08, -0.7071, 0.7071), (0.5556, 0.3337, 0.6034), (0.5556, 0.4785, 0.4785), (0.5556, 0.6034, 0.3337), (0.5556, 0.7036, 0.1745), (0.5556, -0.4619, 0.6913), (0.3827, -0.5133, 0.7682), (0.1951, -0.5449, 0.8155), (-6.277e-08, -0.5556, 0.8315), (0.5556, 0.7752, 0.007034), (0.5556, -0.154, 0.6995), (0.5556, 0.01429, 0.6022), (0.5556, 0.1802, 0.48), (0.5556, -0.3182, 0.7682), (0.3827, -0.3536, 0.8536), (0.1951, -0.3753, 0.9061), (-6.975e-08, -0.3827, 0.9239), (0.5556, 0.3375, 0.3375), (0.5556, 0.48, 0.1802), (0.5556, 0.6022, 0.01428), (0.5556, 0.6995, -0.154), (0.5556, -0.1622, 0.8155), (0.3827, -0.1802, 0.9061), (0.1951, -0.1913, 0.9619), (-7.405e-08, -0.1951, 0.9808), (0.5556, -0.313, 0.5931), (0.5556, -0.1532, 0.471), (0.5556, 0.0114, 0.3296), (0.5556, 0.1744, 0.1744), (0.5556, 1.639e-07, 0.8315), (0.3827, 1.49e-08, 0.9239), (0.1951, 2.682e-07, 0.9808), (-7.55e-08, 4.47e-07, 1.0), (0.5556, 0.3296, 0.0114), (0.5556, 0.471, -0.1532), (0.5556, 0.5931, -0.313), (0.5556, -0.4619, 0.4619), (0.5556, 0.1622, 0.8155), (0.3827, 0.1802, 0.9061), (0.1951, 0.1913, 0.9619), (-7.405e-08, 0.1951, 0.9808), (0.5556, -0.3182, 0.3182), (0.5556, -0.1622, 0.1622), (0.5556, -5.215e-08, -1.565e-07), (0.5556, 0.1622, -0.1622), (0.5556, 0.3182, 0.7682), (0.3827, 0.3536, 0.8536), (0.1951, 0.3753, 0.9061), (-6.975e-08, 0.3827, 0.9239), (0.5556, 0.3182, -0.3182), (0.5556, 0.4619, -0.4619), (0.5556, -0.5931, 0.313), (0.5556, -0.471, 0.1532), (0.5556, 0.4619, 0.6913), (0.3827, 0.5133, 0.7682), (0.1951, 0.5449, 0.8155), (-6.277e-08, 0.5556, 0.8315), (0.5556, -0.3296, -0.0114), (0.5556, -0.1744, -0.1744), (0.5556, -0.0114, -0.3296), (0.5556, 0.1532, -0.471), (0.5556, 0.5879, 0.5879), (0.3827, 0.6533, 0.6533), (0.1951, 0.6935, 0.6935), (-5.338e-08, 0.7071, 0.7071), (0.5556, 0.313, -0.5931), (0.5556, -0.6995, 0.154), (0.5556, -0.6022, -0.01429), (0.5556, -0.48, -0.1802), (0.5556, 0.6913, 0.4619), (0.3827, 0.7682, 0.5133), (0.1951, 0.8155, 0.5449), (-4.194e-08, 0.8315, 0.5556), (0.5556, -0.3375, -0.3375), (0.5556, -0.1802, -0.48), (0.5556, -0.01429, -0.6022), (0.5556, 0.154, -0.6995), (0.5556, 0.7682, 0.3182), (0.3827, 0.8536, 0.3536), (0.1951, 0.9061, 0.3753), (-2.889e-08, 0.9239, 0.3827), (0.5556, -0.7752, -0.007035), (0.5556, -0.7036, -0.1745), (0.5556, -0.6034, -0.3337), (0.5556, -0.4785, -0.4785), (0.5556, 0.8155, 0.1622), (0.3827, 0.9061, 0.1802), (0.1951, 0.9619, 0.1913), (-1.473e-08, 0.9808, 0.1951), (0.5556, -0.3337, -0.6034), (0.5556, -0.1745, -0.7036), (0.5556, -0.007035, -0.7752), (0.3827, 0.9239, -3.071e-08), (7.039e-08, -0.008461, -0.9323), (6.389e-08, -0.2098, -0.8462), (5.479e-08, -0.4013, -0.7257), (4.345e-08, -0.5755, -0.5755), (3.03e-08, -0.7257, -0.4013), (1.584e-08, -0.8462, -0.2098), (6.387e-10, -0.9323, -0.00846), (6.352e-08, 0.1852, -0.8413), (5.468e-08, -0.01718, -0.7243), (4.358e-08, -0.2168, -0.5773), (3.064e-08, -0.4059, -0.4059), (1.637e-08, -0.5773, -0.2168), (1.297e-09, -0.7243, -0.01718), (-1.398e-08, -0.8413, 0.1852), (5.386e-08, 0.3765, -0.7133), (4.276e-08, 0.1842, -0.5664), (2.993e-08, -0.01371, -0.3964), (1.584e-08, -0.2098, -0.2098), (1.035e-09, -0.3964, -0.01371), (-1.391e-08, -0.5664, 0.1842), (-2.842e-08, -0.7133, 0.3765), (4.194e-08, 0.5556, -0.5556), (2.889e-08, 0.3827, -0.3827), (1.473e-08, 0.1951, -0.1951), (2.931e-14, -8.941e-08, -4.321e-07), (-1.473e-08, -0.1951, 0.1951), (-2.889e-08, -0.3827, 0.3827), (-4.194e-08, -0.5556, 0.5556), (2.842e-08, 0.7133, -0.3765), (1.391e-08, 0.5664, -0.1842), (-1.035e-09, 0.3964, 0.01371), (-1.584e-08, 0.2098, 0.2098), (-2.993e-08, 0.01371, 0.3964), (-4.276e-08, -0.1842, 0.5664), (-5.386e-08, -0.3765, 0.7133), (1.398e-08, 0.8413, -0.1852), (-1.297e-09, 0.7243, 0.01718), (-1.637e-08, 0.5773, 0.2168), (-3.064e-08, 0.4059, 0.4059), (-4.358e-08, 0.2168, 0.5773), (-5.468e-08, 0.01718, 0.7243), (-6.352e-08, -0.1852, 0.8413), (-6.387e-10, 0.9323, 0.00846), (-1.584e-08, 0.8462, 0.2098), (-3.03e-08, 0.7257, 0.4013), (-4.345e-08, 0.5755, 0.5755), (-5.479e-08, 0.4013, 0.7257), (-6.389e-08, 0.2098, 0.8462), (-7.039e-08, 0.008461, 0.9323), (0.5556, 0.4619, -1.739), (0.3827, 0.5133, -1.816), (0.1951, 0.5449, -1.863), (1.192e-07, 0.5556, -1.879), (0.5556, 0.3182, -1.816), (0.3827, 0.3536, -1.902), (0.1951, 0.3753, -1.954), (1.192e-07, 0.3827, -1.972), (0.5556, 0.1622, -1.863), (0.3827, 0.1802, -1.954), (0.1951, 0.1913, -2.01), (1.192e-07, 0.1951, -2.029), (0.5556, -1.192e-07, -1.879), (0.3827, 0.0, -1.972), (0.1951, -1.192e-07, -2.029), (1.49e-07, -1.788e-07, -2.048), (0.5556, -0.1622, -1.863), (0.3827, -0.1802, -1.954), (0.1951, -0.1913, -2.01), (1.192e-07, -0.1951, -2.029), (0.5556, -0.3182, -1.816), (0.3827, -0.3536, -1.902), (0.1951, -0.3753, -1.954), (1.192e-07, -0.3827, -1.972), (0.5556, -0.4619, -1.739), (0.3827, -0.5133, -1.816), (0.1951, -0.5449, -1.863), (1.192e-07, -0.5556, -1.879)], [], [(1, 167, 4, 5), (2, 1, 5, 6), (167, 0, 3, 4), (4, 3, 7, 8), (5, 4, 8, 9), (6, 5, 9, 10), (8, 7, 11, 12), (9, 8, 12, 13), (10, 9, 13, 14), (13, 12, 16, 17), (14, 13, 17, 18), (12, 11, 15, 16), (16, 15, 19, 20), (17, 16, 20, 21), (18, 17, 21, 22), (24, 26, 225, 221), (30, 32, 237, 233), (22, 21, 219, 220), (29, 27, 228, 232), (28, 30, 233, 229), (33, 31, 236, 240), (21, 20, 218, 219), (32, 34, 241, 237), (20, 19, 217, 218), (36, 37, 244, 243), (35, 36, 243, 242), (19, 24, 221, 217), (27, 25, 224, 228), (34, 35, 242, 241), (25, 22, 220, 224), (31, 29, 232, 236), (26, 28, 229, 225), (37, 33, 240, 244), (35, 34, 38, 39), (36, 35, 39, 40), (37, 36, 40, 41), (39, 38, 42, 43), (40, 39, 43, 44), (41, 40, 44, 45), (43, 42, 46, 47), (44, 43, 47, 48), (45, 44, 48, 49), (47, 46, 50, 51), (48, 47, 51, 52), (49, 48, 52, 53), (51, 50, 54, 55), (52, 51, 55, 56), (53, 52, 56, 57), (56, 55, 59, 60), (57, 56, 60, 61), (55, 54, 58, 59), (59, 58, 62, 63), (60, 59, 63, 64), (61, 60, 64, 65), (65, 64, 68, 69), (70, 112, 104, 96), (63, 62, 66, 67), (64, 63, 67, 68), (126, 111, 72, 66), (141, 126, 66, 62), (67, 66, 72, 73), (68, 67, 73, 74), (69, 68, 74, 75), (100, 85, 88, 80), (85, 70, 96, 88), (111, 100, 80, 72), (75, 74, 82, 83), (50, 156, 58, 54), (156, 141, 62, 58), (71, 120, 112, 70), (86, 71, 70, 85), (101, 86, 85, 100), (73, 72, 80, 81), (74, 73, 81, 82), (46, 157, 156, 50), (81, 80, 88, 89), (82, 81, 89, 90), (83, 82, 90, 91), (127, 116, 111, 126), (116, 101, 100, 111), (142, 127, 126, 141), (157, 142, 141, 156), (87, 76, 71, 86), (76, 128, 120, 71), (102, 87, 86, 101), (117, 102, 101, 116), (132, 117, 116, 127), (89, 88, 96, 97), (90, 89, 97, 98), (91, 90, 98, 99), (92, 77, 76, 87), (97, 96, 104, 105), (98, 97, 105, 106), (99, 98, 106, 107), (158, 143, 142, 157), (143, 132, 127, 142), (42, 158, 157, 46), (77, 136, 128, 76), (103, 92, 87, 102), (133, 118, 117, 132), (148, 133, 132, 143), (159, 148, 143, 158), (105, 104, 112, 113), (106, 105, 113, 114), (107, 106, 114, 115), (118, 103, 102, 117), (113, 112, 120, 121), (114, 113, 121, 122), (115, 114, 122, 123), (78, 144, 136, 77), (38, 159, 158, 42), (93, 78, 77, 92), (108, 93, 92, 103), (119, 108, 103, 118), (164, 149, 148, 159), (34, 164, 159, 38), (79, 152, 144, 78), (121, 120, 128, 129), (122, 121, 129, 130), (123, 122, 130, 131), (149, 134, 133, 148), (134, 119, 118, 133), (130, 129, 137, 138), (131, 130, 138, 139), (109, 94, 93, 108), (94, 79, 78, 93), (124, 109, 108, 119), (135, 124, 119, 134), (150, 135, 134, 149), (129, 128, 136, 137), (84, 160, 152, 79), (95, 84, 79, 94), (110, 95, 94, 109), (137, 136, 144, 145), (138, 137, 145, 146), (139, 138, 146, 147), (32, 165, 164, 34), (165, 150, 149, 164), (146, 145, 153, 154), (147, 146, 154, 155), (140, 125, 124, 135), (125, 110, 109, 124), (151, 140, 135, 150), (166, 151, 150, 165), (30, 166, 165, 32), (145, 144, 152, 153), (15, 11, 110, 125), (19, 15, 125, 140), (153, 152, 160, 161), (154, 153, 161, 162), (155, 154, 162, 163), (7, 3, 84, 95), (3, 0, 160, 84), (11, 7, 95, 110), (163, 162, 1, 2), (26, 24, 151, 166), (24, 19, 140, 151), (28, 26, 166, 30), (161, 160, 0, 167), (162, 161, 167, 1), (31, 168, 27, 29), (168, 175, 25, 27), (175, 182, 22, 25), (182, 189, 18, 22), (189, 196, 14, 18), (196, 203, 10, 14), (203, 210, 6, 10), (210, 163, 2, 6), (33, 169, 168, 31), (169, 176, 175, 168), (176, 183, 182, 175), (183, 190, 189, 182), (190, 197, 196, 189), (197, 204, 203, 196), (204, 211, 210, 203), (211, 155, 163, 210), (37, 170, 169, 33), (170, 177, 176, 169), (177, 184, 183, 176), (184, 191, 190, 183), (191, 198, 197, 190), (198, 205, 204, 197), (205, 212, 211, 204), (212, 147, 155, 211), (41, 171, 170, 37), (171, 178, 177, 170), (178, 185, 184, 177), (185, 192, 191, 184), (192, 199, 198, 191), (199, 206, 205, 198), (206, 213, 212, 205), (213, 139, 147, 212), (45, 172, 171, 41), (172, 179, 178, 171), (179, 186, 185, 178), (186, 193, 192, 185), (193, 200, 199, 192), (200, 207, 206, 199), (207, 214, 213, 206), (214, 131, 139, 213), (49, 173, 172, 45), (173, 180, 179, 172), (180, 187, 186, 179), (187, 194, 193, 186), (194, 201, 200, 193), (201, 208, 207, 200), (208, 215, 214, 207), (215, 123, 131, 214), (53, 174, 173, 49), (174, 181, 180, 173), (181, 188, 187, 180), (188, 195, 194, 187), (195, 202, 201, 194), (202, 209, 208, 201), (209, 216, 215, 208), (216, 115, 123, 215), (57, 61, 174, 53), (61, 65, 181, 174), (65, 69, 188, 181), (69, 75, 195, 188), (75, 83, 202, 195), (83, 91, 209, 202), (91, 99, 216, 209), (99, 107, 115, 216), (219, 218, 222, 223), (220, 219, 223, 224), (218, 217, 221, 222), (222, 221, 225, 226), (223, 222, 226, 227), (224, 223, 227, 228), (228, 227, 231, 232), (226, 225, 229, 230), (227, 226, 230, 231), (230, 229, 233, 234), (231, 230, 234, 235), (232, 231, 235, 236), (234, 233, 237, 238), (235, 234, 238, 239), (236, 235, 239, 240), (238, 237, 241, 242), (239, 238, 242, 243), (240, 239, 243, 244)])
_uv = me_sphere_001.uv_layers.new(name='UVMap')
_uv.uv.foreach_set('vector', [0.75, 0.5625, 0.75, 0.625, 0.7188, 0.625, 0.7188, 0.5625, 0.75, 0.5, 0.75, 0.5625, 0.7188, 0.5625, 0.7188, 0.5, 0.75, 0.625, 0.75, 0.6875, 0.7188, 0.6875, 0.7188, 0.625, 0.7188, 0.625, 0.7188, 0.6875, 0.6875, 0.6875, 0.6875, 0.625, 0.7188, 0.5625, 0.7188, 0.625, 0.6875, 0.625, 0.6875, 0.5625, 0.7188, 0.5, 0.7188, 0.5625, 0.6875, 0.5625, 0.6875, 0.5, 0.6875, 0.625, 0.6875, 0.6875, 0.6562, 0.6875, 0.6562, 0.625, 0.6875, 0.5625, 0.6875, 0.625, 0.6562, 0.625, 0.6562, 0.5625, 0.6875, 0.5, 0.6875, 0.5625, 0.6562, 0.5625, 0.6562, 0.5, 0.6562, 0.5625, 0.6562, 0.625, 0.625, 0.625, 0.625, 0.5625, 0.6562, 0.5, 0.6562, 0.5625, 0.625, 0.5625, 0.625, 0.5, 0.6562, 0.625, 0.6562, 0.6875, 0.625, 0.6875, 0.625, 0.625, 0.625, 0.625, 0.625, 0.6875, 0.5938, 0.6875, 0.5938, 0.625, 0.625, 0.5625, 0.625, 0.625, 0.5938, 0.625, 0.5938, 0.5625, 0.625, 0.5, 0.625, 0.5625, 0.5938, 0.5625, 0.5938, 0.5, 0.5625, 0.6875, 0.5312, 0.6875, 0.5312, 0.6875, 0.5625, 0.6875, 0.4687, 0.6875, 0.4375, 0.6875, 0.4375, 0.6875, 0.4687, 0.6875, 0.5938, 0.5, 0.5938, 0.5625, 0.5938, 0.5625, 0.5938, 0.5, 0.5, 0.5, 0.5312, 0.5, 0.5312, 0.5, 0.5, 0.5, 0.5, 0.6875, 0.4687, 0.6875, 0.4687, 0.6875, 0.5, 0.6875, 0.4375, 0.5, 0.4687, 0.5, 0.4687, 0.5, 0.4375, 0.5, 0.5938, 0.5625, 0.5938, 0.625, 0.5938, 0.625, 0.5938, 0.5625, 0.4375, 0.6875, 0.4062, 0.6875, 0.4062, 0.6875, 0.4375, 0.6875, 0.5938, 0.625, 0.5938, 0.6875, 0.5938, 0.6875, 0.5938, 0.625, 0.4062, 0.5625, 0.4062, 0.5, 0.4062, 0.5, 0.4062, 0.5625, 0.4062, 0.625, 0.4062, 0.5625, 0.4062, 0.5625, 0.4062, 0.625, 0.5938, 0.6875, 0.5625, 0.6875, 0.5625, 0.6875, 0.5938, 0.6875, 0.5312, 0.5, 0.5625, 0.5, 0.5625, 0.5, 0.5312, 0.5, 0.4062, 0.6875, 0.4062, 0.625, 0.4062, 0.625, 0.4062, 0.6875, 0.5625, 0.5, 0.5938, 0.5, 0.5938, 0.5, 0.5625, 0.5, 0.4687, 0.5, 0.5, 0.5, 0.5, 0.5, 0.4687, 0.5, 0.5312, 0.6875, 0.5, 0.6875, 0.5, 0.6875, 0.5312, 0.6875, 0.4062, 0.5, 0.4375, 0.5, 0.4375, 0.5, 0.4062, 0.5, 0.4062, 0.625, 0.4062, 0.6875, 0.375, 0.6875, 0.375, 0.625, 0.4062, 0.5625, 0.4062, 0.625, 0.375, 0.625, 0.375, 0.5625, 0.4062, 0.5, 0.4062, 0.5625, 0.375, 0.5625, 0.375, 0.5, 0.375, 0.625, 0.375, 0.6875, 0.3438, 0.6875, 0.3438, 0.625, 0.375, 0.5625, 0.375, 0.625, 0.3438, 0.625, 0.3438, 0.5625, 0.375, 0.5, 0.375, 0.5625, 0.3438, 0.5625, 0.3437, 0.5, 0.3438, 0.625, 0.3438, 0.6875, 0.3125, 0.6875, 0.3125, 0.625, 0.3438, 0.5625, 0.3438, 0.625, 0.3125, 0.625, 0.3125, 0.5625, 0.3437, 0.5, 0.3438, 0.5625, 0.3125, 0.5625, 0.3125, 0.5, 0.3125, 0.625, 0.3125, 0.6875, 0.2812, 0.6875, 0.2812, 0.625, 0.3125, 0.5625, 0.3125, 0.625, 0.2812, 0.625, 0.2812, 0.5625, 0.3125, 0.5, 0.3125, 0.5625, 0.2812, 0.5625, 0.2812, 0.5, 0.2812, 0.625, 0.2812, 0.6875, 0.25, 0.6875, 0.25, 0.625, 0.2812, 0.5625, 0.2812, 0.625, 0.25, 0.625, 0.25, 0.5625, 0.2812, 0.5, 0.2812, 0.5625, 0.25, 0.5625, 0.25, 0.5, 0.25, 0.5625, 0.25, 0.625, 0.2188, 0.625, 0.2188, 0.5625, 0.25, 0.5, 0.25, 0.5625, 0.2188, 0.5625, 0.2187, 0.5, 0.25, 0.625, 0.25, 0.6875, 0.2188, 0.6875, 0.2188, 0.625, 0.2188, 0.625, 0.2188, 0.6875, 0.1875, 0.6875, 0.1875, 0.625, 0.2188, 0.5625, 0.2188, 0.625, 0.1875, 0.625, 0.1875, 0.5625, 0.2187, 0.5, 0.2188, 0.5625, 0.1875, 0.5625, 0.1875, 0.5, 0.1875, 0.5, 0.1875, 0.5625, 0.1562, 0.5625, 0.1562, 0.5, 0.5, 0.6875, 0.9687, 0.6875, 1.0, 0.6875, 0.03125, 0.6875, 0.1875, 0.625, 0.1875, 0.6875, 0.1562, 0.6875, 0.1563, 0.625, 0.1875, 0.5625, 0.1875, 0.625, 0.1563, 0.625, 0.1562, 0.5625, 0.3153, 0.6875, 0.3207, 0.6875, 0.125, 0.6875, 0.1562, 0.6875, 0.315, 0.6875, 0.3153, 0.6875, 0.1562, 0.6875, 0.1875, 0.6875, 0.1563, 0.625, 0.1562, 0.6875, 0.125, 0.6875, 0.125, 0.625, 0.1562, 0.5625, 0.1563, 0.625, 0.125, 0.625, 0.125, 0.5625, 0.1562, 0.5, 0.1562, 0.5625, 0.125, 0.5625, 0.125, 0.5, 0.3381, 0.6875, 0.3824, 0.6875, 0.0625, 0.6875, 0.09375, 0.6875, 0.3824, 0.6875, 0.5, 0.6875, 0.03125, 0.6875, 0.0625, 0.6875, 0.3207, 0.6875, 0.3381, 0.6875, 0.09375, 0.6875, 0.125, 0.6875, 0.125, 0.5, 0.125, 0.5625, 0.09375, 0.5625, 0.09375, 0.5, 0.2812, 0.6875, 0.3125, 0.6875, 0.2188, 0.6875, 0.25, 0.6875, 0.3125, 0.6875, 0.315, 0.6875, 0.1875, 0.6875, 0.2188, 0.6875, 0.6176, 0.6875, 0.9375, 0.6875, 0.9687, 0.6875, 0.5, 0.6875, 0.5, 0.6875, 0.6176, 0.6875, 0.5, 0.6875, 0.3824, 0.6875, 0.4427, 0.6875, 0.5, 0.6875, 0.3824, 0.6875, 0.3381, 0.6875, 0.125, 0.625, 0.125, 0.6875, 0.09375, 0.6875, 0.09375, 0.625, 0.125, 0.5625, 0.125, 0.625, 0.09375, 0.625, 0.09375, 0.5625, 0.3125, 0.6875, 0.3561, 0.6875, 0.3125, 0.6875, 0.2812, 0.6875, 0.09375, 0.625, 0.09375, 0.6875, 0.0625, 0.6875, 0.0625, 0.625, 0.09375, 0.5625, 0.09375, 0.625, 0.0625, 0.625, 0.0625, 0.5625, 0.09375, 0.5, 0.09375, 0.5625, 0.0625, 0.5625, 0.0625, 0.5, 0.3906, 0.6875, 0.4107, 0.6875, 0.3207, 0.6875, 0.3153, 0.6875, 0.4107, 0.6875, 0.4427, 0.6875, 0.3381, 0.6875, 0.3207, 0.6875, 0.375, 0.6875, 0.3906, 0.6875, 0.3153, 0.6875, 0.315, 0.6875, 0.3561, 0.6875, 0.375, 0.6875, 0.315, 0.6875, 0.3125, 0.6875, 0.5573, 0.6875, 0.6619, 0.6875, 0.6176, 0.6875, 0.5, 0.6875, 0.6619, 0.6875, 0.9062, 0.6875, 0.9375, 0.6875, 0.6176, 0.6875, 0.5, 0.6875, 0.5573, 0.6875, 0.5, 0.6875, 0.4427, 0.6875, 0.4637, 0.6875, 0.5, 0.6875, 0.4427, 0.6875, 0.4107, 0.6875, 0.4375, 0.6875, 0.4637, 0.6875, 0.4107, 0.6875, 0.3906, 0.6875, 0.0625, 0.625, 0.0625, 0.6875, 0.03125, 0.6875, 0.03125, 0.625, 0.0625, 0.5625, 0.0625, 0.625, 0.03125, 0.625, 0.03125, 0.5625, 0.0625, 0.5, 0.0625, 0.5625, 0.03125, 0.5625, 0.03125, 0.5, 0.5893, 0.6875, 0.6793, 0.6875, 0.6619, 0.6875, 0.5573, 0.6875, 0.03125, 0.625, 0.03125, 0.6875, 0.0, 0.6875, 0.0, 0.625, 0.03125, 0.5625, 0.03125, 0.625, 0.0, 0.625, 0.0, 0.5625, 0.03125, 0.5, 0.03125, 0.5625, 0.0, 0.5625, 0.0, 0.5, 0.3892, 0.6875, 0.4149, 0.6875, 0.375, 0.6875, 0.3561, 0.6875, 0.4149, 0.6875, 0.4375, 0.6875, 0.3906, 0.6875, 0.375, 0.6875, 0.3438, 0.6875, 0.3892, 0.6875, 0.3561, 0.6875, 0.3125, 0.6875, 0.6793, 0.6875, 0.875, 0.6875, 0.9062, 0.6875, 0.6619, 0.6875, 0.5363, 0.6875, 0.5893, 0.6875, 0.5573, 0.6875, 0.5, 0.6875, 0.4718, 0.6875, 0.5, 0.6875, 0.4637, 0.6875, 0.4375, 0.6875, 0.4464, 0.6875, 0.4718, 0.6875, 0.4375, 0.6875, 0.4149, 0.6875, 0.4185, 0.6875, 0.4464, 0.6875, 0.4149, 0.6875, 0.3892, 0.6875, 1.0, 0.625, 1.0, 0.6875, 0.9687, 0.6875, 0.9688, 0.625, 1.0, 0.5625, 1.0, 0.625, 0.9688, 0.625, 0.9687, 0.5625, 1.0, 0.5, 1.0, 0.5625, 0.9687, 0.5625, 0.9687, 0.5, 0.5, 0.6875, 0.5363, 0.6875, 0.5, 0.6875, 0.4637, 0.6875, 0.9688, 0.625, 0.9687, 0.6875, 0.9375, 0.6875, 0.9375, 0.625, 0.9687, 0.5625, 0.9688, 0.625, 0.9375, 0.625, 0.9375, 0.5625, 0.9687, 0.5, 0.9687, 0.5625, 0.9375, 0.5625, 0.9375, 0.5, 0.6847, 0.6875, 0.8437, 0.6875, 0.875, 0.6875, 0.6793, 0.6875, 0.375, 0.6875, 0.4185, 0.6875, 0.3892, 0.6875, 0.3438, 0.6875, 0.6094, 0.6875, 0.6847, 0.6875, 0.6793, 0.6875, 0.5893, 0.6875, 0.5625, 0.6875, 0.6094, 0.6875, 0.5893, 0.6875, 0.5363, 0.6875, 0.5282, 0.6875, 0.5625, 0.6875, 0.5363, 0.6875, 0.5, 0.6875, 0.446, 0.6875, 0.474, 0.6875, 0.4464, 0.6875, 0.4185, 0.6875, 0.4062, 0.6875, 0.446, 0.6875, 0.4185, 0.6875, 0.375, 0.6875, 0.685, 0.6875, 0.8125, 0.6875, 0.8437, 0.6875, 0.6847, 0.6875, 0.9375, 0.625, 0.9375, 0.6875, 0.9062, 0.6875, 0.9062, 0.625, 0.9375, 0.5625, 0.9375, 0.625, 0.9062, 0.625, 0.9062, 0.5625, 0.9375, 0.5, 0.9375, 0.5625, 0.9062, 0.5625, 0.9062, 0.5, 0.474, 0.6875, 0.5, 0.6875, 0.4718, 0.6875, 0.4464, 0.6875, 0.5, 0.6875, 0.5282, 0.6875, 0.5, 0.6875, 0.4718, 0.6875, 0.9062, 0.5625, 0.9062, 0.625, 0.875, 0.625, 0.875, 0.5625, 0.9062, 0.5, 0.9062, 0.5625, 0.875, 0.5625, 0.875, 0.5, 0.5851, 0.6875, 0.625, 0.6875, 0.6094, 0.6875, 0.5625, 0.6875, 0.625, 0.6875, 0.685, 0.6875, 0.6847, 0.6875, 0.6094, 0.6875, 0.5536, 0.6875, 0.5851, 0.6875, 0.5625, 0.6875, 0.5282, 0.6875, 0.526, 0.6875, 0.5536, 0.6875, 0.5282, 0.6875, 0.5, 0.6875, 0.5, 0.6875, 0.526, 0.6875, 0.5, 0.6875, 0.474, 0.6875, 0.9062, 0.625, 0.9062, 0.6875, 0.875, 0.6875, 0.875, 0.625, 0.6875, 0.6875, 0.7812, 0.6875, 0.8125, 0.6875, 0.685, 0.6875, 0.6439, 0.6875, 0.6875, 0.6875, 0.685, 0.6875, 0.625, 0.6875, 0.6108, 0.6875, 0.6439, 0.6875, 0.625, 0.6875, 0.5851, 0.6875, 0.875, 0.625, 0.875, 0.6875, 0.8437, 0.6875, 0.8438, 0.625, 0.875, 0.5625, 0.875, 0.625, 0.8438, 0.625, 0.8437, 0.5625, 0.875, 0.5, 0.875, 0.5625, 0.8437, 0.5625, 0.8437, 0.5, 0.4375, 0.6875, 0.4729, 0.6875, 0.446, 0.6875, 0.4062, 0.6875, 0.4729, 0.6875, 0.5, 0.6875, 0.474, 0.6875, 0.446, 0.6875, 0.8437, 0.5625, 0.8438, 0.625, 0.8125, 0.625, 0.8125, 0.5625, 0.8437, 0.5, 0.8437, 0.5625, 0.8125, 0.5625, 0.8125, 0.5, 0.554, 0.6875, 0.5815, 0.6875, 0.5536, 0.6875, 0.526, 0.6875, 0.5815, 0.6875, 0.6108, 0.6875, 0.5851, 0.6875, 0.5536, 0.6875, 0.5271, 0.6875, 0.554, 0.6875, 0.526, 0.6875, 0.5, 0.6875, 0.5, 0.6875, 0.5271, 0.6875, 0.5, 0.6875, 0.4729, 0.6875, 0.4687, 0.6875, 0.5, 0.6875, 0.4729, 0.6875, 0.4375, 0.6875, 0.8438, 0.625, 0.8437, 0.6875, 0.8125, 0.6875, 0.8125, 0.625, 0.625, 0.6875, 0.6562, 0.6875, 0.6108, 0.6875, 0.5815, 0.6875, 0.5938, 0.6875, 0.625, 0.6875, 0.5815, 0.6875, 0.554, 0.6875, 0.8125, 0.625, 0.8125, 0.6875, 0.7812, 0.6875, 0.7812, 0.625, 0.8125, 0.5625, 0.8125, 0.625, 0.7812, 0.625, 0.7812, 0.5625, 0.8125, 0.5, 0.8125, 0.5625, 0.7812, 0.5625, 0.7812, 0.5, 0.6875, 0.6875, 0.7188, 0.6875, 0.6875, 0.6875, 0.6439, 0.6875, 0.7188, 0.6875, 0.75, 0.6875, 0.7812, 0.6875, 0.6875, 0.6875, 0.6562, 0.6875, 0.6875, 0.6875, 0.6439, 0.6875, 0.6108, 0.6875, 0.7812, 0.5, 0.7812, 0.5625, 0.75, 0.5625, 0.75, 0.5, 0.5312, 0.6875, 0.5625, 0.6875, 0.5271, 0.6875, 0.5, 0.6875, 0.5625, 0.6875, 0.5938, 0.6875, 0.554, 0.6875, 0.5271, 0.6875, 0.5, 0.6875, 0.5312, 0.6875, 0.5, 0.6875, 0.4687, 0.6875, 0.7812, 0.625, 0.7812, 0.6875, 0.75, 0.6875, 0.75, 0.625, 0.7812, 0.5625, 0.7812, 0.625, 0.75, 0.625, 0.75, 0.5625, 0.4687, 0.5, 0.5, 0.5, 0.5312, 0.5, 0.5, 0.5, 0.5, 0.5, 0.5271, 0.5, 0.5625, 0.5, 0.5312, 0.5, 0.5271, 0.5, 0.554, 0.5, 0.5938, 0.5, 0.5625, 0.5, 0.554, 0.5, 0.5815, 0.5, 0.625, 0.5, 0.5938, 0.5, 0.5815, 0.5, 0.6108, 0.5, 0.6562, 0.5, 0.625, 0.5, 0.6108, 0.5, 0.6439, 0.5, 0.6875, 0.5, 0.6562, 0.5, 0.6439, 0.5, 0.6875, 0.5, 0.7188, 0.5, 0.6875, 0.5, 0.6875, 0.5, 0.7812, 0.5, 0.75, 0.5, 0.7188, 0.5, 0.4375, 0.5, 0.4729, 0.5, 0.5, 0.5, 0.4687, 0.5, 0.4729, 0.5, 0.5, 0.5, 0.5271, 0.5, 0.5, 0.5, 0.5, 0.5, 0.526, 0.5, 0.554, 0.5, 0.5271, 0.5, 0.526, 0.5, 0.5536, 0.5, 0.5815, 0.5, 0.554, 0.5, 0.5536, 0.5, 0.5851, 0.5, 0.6108, 0.5, 0.5815, 0.5, 0.5851, 0.5, 0.625, 0.5, 0.6439, 0.5, 0.6108, 0.5, 0.625, 0.5, 0.685, 0.5, 0.6875, 0.5, 0.6439, 0.5, 0.685, 0.5, 0.8125, 0.5, 0.7812, 0.5, 0.6875, 0.5, 0.4062, 0.5, 0.446, 0.5, 0.4729, 0.5, 0.4375, 0.5, 0.446, 0.5, 0.474, 0.5, 0.5, 0.5, 0.4729, 0.5, 0.474, 0.5, 0.5, 0.5, 0.526, 0.5, 0.5, 0.5, 0.5, 0.5, 0.5282, 0.5, 0.5536, 0.5, 0.526, 0.5, 0.5282, 0.5, 0.5625, 0.5, 0.5851, 0.5, 0.5536, 0.5, 0.5625, 0.5, 0.6094, 0.5, 0.625, 0.5, 0.5851, 0.5, 0.6094, 0.5, 0.6847, 0.5, 0.685, 0.5, 0.625, 0.5, 0.6847, 0.5, 0.8437, 0.5, 0.8125, 0.5, 0.685, 0.5, 0.375, 0.5, 0.4185, 0.5, 0.446, 0.5, 0.4062, 0.5, 0.4185, 0.5, 0.4464, 0.5, 0.474, 0.5, 0.446, 0.5, 0.4464, 0.5, 0.4718, 0.5, 0.5, 0.5, 0.474, 0.5, 0.4718, 0.5, 0.5, 0.5, 0.5282, 0.5, 0.5, 0.5, 0.5, 0.5, 0.5363, 0.5, 0.5625, 0.5, 0.5282, 0.5, 0.5363, 0.5, 0.5893, 0.5, 0.6094, 0.5, 0.5625, 0.5, 0.5893, 0.5, 0.6793, 0.5, 0.6847, 0.5, 0.6094, 0.5, 0.6793, 0.5, 0.875, 0.5, 0.8437, 0.5, 0.6847, 0.5, 0.3437, 0.5, 0.3892, 0.5, 0.4185, 0.5, 0.375, 0.5, 0.3892, 0.5, 0.4149, 0.5, 0.4464, 0.5, 0.4185, 0.5, 0.4149, 0.5, 0.4375, 0.5, 0.4718, 0.5, 0.4464, 0.5, 0.4375, 0.5, 0.4637, 0.5, 0.5, 0.5, 0.4718, 0.5, 0.4637, 0.5, 0.5, 0.5, 0.5363, 0.5, 0.5, 0.5, 0.5, 0.5, 0.5573, 0.5, 0.5893, 0.5, 0.5363, 0.5, 0.5573, 0.5, 0.6619, 0.5, 0.6793, 0.5, 0.5893, 0.5, 0.6619, 0.5, 0.9062, 0.5, 0.875, 0.5, 0.6793, 0.5, 0.3125, 0.5, 0.3561, 0.5, 0.3892, 0.5, 0.3437, 0.5, 0.3561, 0.5, 0.375, 0.5, 0.4149, 0.5, 0.3892, 0.5, 0.375, 0.5, 0.3906, 0.5, 0.4375, 0.5, 0.4149, 0.5, 0.3906, 0.5, 0.4107, 0.5, 0.4637, 0.5, 0.4375, 0.5, 0.4107, 0.5, 0.4427, 0.5, 0.5, 0.5, 0.4637, 0.5, 0.4427, 0.5, 0.5, 0.5, 0.5573, 0.5, 0.5, 0.5, 0.5, 0.5, 0.6176, 0.5, 0.6619, 0.5, 0.5573, 0.5, 0.6176, 0.5, 0.9375, 0.5, 0.9062, 0.5, 0.6619, 0.5, 0.2812, 0.5, 0.3125, 0.5, 0.3561, 0.5, 0.3125, 0.5, 0.3125, 0.5, 0.315, 0.5, 0.375, 0.5, 0.3561, 0.5, 0.315, 0.5, 0.3153, 0.5, 0.3906, 0.5, 0.375, 0.5, 0.3153, 0.5, 0.3207, 0.5, 0.4107, 0.5, 0.3906, 0.5, 0.3207, 0.5, 0.3381, 0.5, 0.4427, 0.5, 0.4107, 0.5, 0.3381, 0.5, 0.3824, 0.5, 0.5, 0.5, 0.4427, 0.5, 0.3824, 0.5, 0.5, 0.5, 0.6176, 0.5, 0.5, 0.5, 0.5, 0.5, 0.9687, 0.5, 0.9375, 0.5, 0.6176, 0.5, 0.25, 0.5, 0.2187, 0.5, 0.3125, 0.5, 0.2812, 0.5, 0.2187, 0.5, 0.1875, 0.5, 0.315, 0.5, 0.3125, 0.5, 0.1875, 0.5, 0.1562, 0.5, 0.3153, 0.5, 0.315, 0.5, 0.1562, 0.5, 0.125, 0.5, 0.3207, 0.5, 0.3153, 0.5, 0.125, 0.5, 0.09375, 0.5, 0.3381, 0.5, 0.3207, 0.5, 0.09375, 0.5, 0.0625, 0.5, 0.3824, 0.5, 0.3381, 0.5, 0.0625, 0.5, 0.03125, 0.5, 0.5, 0.5, 0.3824, 0.5, 0.03125, 0.5, 1.0, 0.5, 0.9687, 0.5, 0.5, 0.5, 0.5938, 0.5625, 0.5938, 0.625, 0.5625, 0.625, 0.5625, 0.5625, 0.5938, 0.5, 0.5938, 0.5625, 0.5625, 0.5625, 0.5625, 0.5, 0.5938, 0.625, 0.5938, 0.6875, 0.5625, 0.6875, 0.5625, 0.625, 0.5625, 0.625, 0.5625, 0.6875, 0.5312, 0.6875, 0.5312, 0.625, 0.5625, 0.5625, 0.5625, 0.625, 0.5312, 0.625, 0.5312, 0.5625, 0.5625, 0.5, 0.5625, 0.5625, 0.5312, 0.5625, 0.5312, 0.5, 0.5312, 0.5, 0.5312, 0.5625, 0.5, 0.5625, 0.5, 0.5, 0.5312, 0.625, 0.5312, 0.6875, 0.5, 0.6875, 0.5, 0.625, 0.5312, 0.5625, 0.5312, 0.625, 0.5, 0.625, 0.5, 0.5625, 0.5, 0.625, 0.5, 0.6875, 0.4687, 0.6875, 0.4688, 0.625, 0.5, 0.5625, 0.5, 0.625, 0.4688, 0.625, 0.4688, 0.5625, 0.5, 0.5, 0.5, 0.5625, 0.4688, 0.5625, 0.4687, 0.5, 0.4688, 0.625, 0.4687, 0.6875, 0.4375, 0.6875, 0.4375, 0.625, 0.4688, 0.5625, 0.4688, 0.625, 0.4375, 0.625, 0.4375, 0.5625, 0.4687, 0.5, 0.4688, 0.5625, 0.4375, 0.5625, 0.4375, 0.5, 0.4375, 0.625, 0.4375, 0.6875, 0.4062, 0.6875, 0.4062, 0.625, 0.4375, 0.5625, 0.4375, 0.625, 0.4062, 0.625, 0.4062, 0.5625, 0.4375, 0.5, 0.4375, 0.5625, 0.4062, 0.5625, 0.4062, 0.5])
me_sphere_001.materials.append(mat_material_001)
me_sphere_001.update()

# ---- objects
ob_cube = bpy.data.objects.new('Cube', me_cube)
ob_camera = bpy.data.objects.new('Camera', cam_camera)
ob_cube_001 = bpy.data.objects.new('Cube.001', me_cube_001)
ob_cube_002 = bpy.data.objects.new('Cube.002', me_cube_002)
ob_sphere = bpy.data.objects.new('Sphere', me_sphere)
ob_sphere_001 = bpy.data.objects.new('Sphere.001', me_sphere_001)

# ---- transforms, parenting, visibility, modifiers, constraints
ob_cube.location = (0.0, 0.0, 5.811)
ob_cube.lock_rotations_4d = False
ob_cube.empty_display_type = 'ARROWS'
ob_cube.lineart.crease_threshold = 0.0
ob_camera.location = (7.359, -6.926, 4.958)
ob_camera.rotation_euler = (1.109, 0.0, 0.8149)
ob_camera.lock_rotations_4d = False
ob_camera.empty_display_type = 'ARROWS'
ob_camera.color = (0.0, 0.0, 0.0, 0.0)
ob_camera.display_type = 'WIRE'
ob_camera.lineart.crease_threshold = 0.0
ob_cube_001.location = (1.175, 1.597, 5.811)
ob_cube_001.lock_rotations_4d = False
ob_cube_001.empty_display_type = 'ARROWS'
ob_cube_001.lineart.crease_threshold = 0.0
_m = ob_cube_001.modifiers.new('boolean_Cube.002', 'BOOLEAN')
_m.object = ob_cube_002
_m.solver = 'FAST'
ob_cube_002.parent = ob_cube_001
ob_cube_002.matrix_parent_inverse = Matrix(((1.0, -0.0, 0.0, -1.175), (-0.0, 1.0, -0.0, -1.597), (0.0, -0.0, 1.0, -5.811), (-0.0, 0.0, -0.0, 1.0)))
ob_cube_002.location = (1.179, 0.0, 8.158)
ob_cube_002.scale = (1.0, 1.0, 0.09146)
ob_cube_002.hide_render = True
ob_cube_002.visible_camera = False
ob_cube_002.visible_diffuse = False
ob_cube_002.visible_glossy = False
ob_cube_002.visible_transmission = False
ob_cube_002.visible_volume_scatter = False
ob_cube_002.visible_shadow = False
ob_cube_002.display_type = 'BOUNDS'
ob_cube_002.lineart.usage = 'EXCLUDE'
_m = ob_cube_002.modifiers.new('Array', 'ARRAY')
_m.count = 4
_m.relative_offset_displace = (0.0, 0.0, 2.0)
_m = ob_cube_002.modifiers.new('Mirror', 'MIRROR')
_m.use_axis = (False, False, True)
_m.mirror_object = ob_cube_001
ob_sphere.location = (1.175, 1.597, 5.811)
ob_sphere.scale = (0.3047, 0.3047, 0.3047)
_m = ob_sphere.modifiers.new('Smooth by Angle', 'NODES')
_m.node_group = ng_smooth_by_angle
_m.use_pin_to_last = True
_m.show_group_selector = False
ob_sphere_001.parent = ob_sphere
ob_sphere_001.matrix_parent_inverse = Matrix(((3.282, -0.0, 0.0, -3.856), (-0.0, 3.282, -0.0, -5.24), (0.0, -0.0, 3.282, -19.07), (-0.0, 0.0, -0.0, 1.0)))
ob_sphere_001.location = (1.51, -1.103, 6.029)
ob_sphere_001.rotation_euler = (0.0, 0.0, 3.142)
ob_sphere_001.scale = (0.09158, 0.09158, 0.09158)
ob_sphere_001.hide_render = True
ob_sphere_001.visible_camera = False
ob_sphere_001.visible_diffuse = False
ob_sphere_001.visible_glossy = False
ob_sphere_001.visible_transmission = False
ob_sphere_001.visible_volume_scatter = False
ob_sphere_001.visible_shadow = False
ob_sphere_001.display_type = 'BOUNDS'
ob_sphere_001.lineart.usage = 'EXCLUDE'

# ---- collection membership
col_collection.objects.link(ob_cube)
col_collection.objects.link(ob_camera)
col_collection.objects.link(ob_cube_001)
col_collection.objects.link(ob_cube_002)
col_collection.objects.link(ob_sphere)
col_collection.objects.link(ob_sphere_001)
col_boolean_cutters.objects.link(ob_cube_002)
col_boolean_cutters.objects.link(ob_sphere_001)

# ---- scene / render settings (as saved in the file)
scene.camera = ob_camera
scene.frame_start = 1; scene.frame_end = 250; scene.frame_set(1)
scene.render.engine = 'BLENDER_EEVEE_NEXT'
bpy.context.view_layer.update()

# ---- added for rendering (the .blend has no usable light): sun
light_auto_sun = bpy.data.lights.new('AutoSun', 'SUN')
light_auto_sun.energy = 3.0
light_auto_sun.angle = 0.0523599
ob_auto_sun = bpy.data.objects.new('AutoSun', light_auto_sun)
scene.collection.objects.link(ob_auto_sun)
ob_auto_sun.rotation_euler = (0.872665, 0.174533, 0.523599)
bpy.context.view_layer.update()
